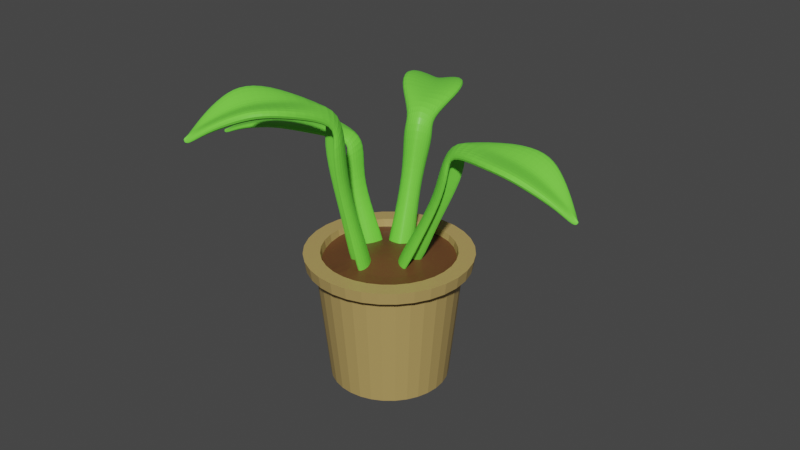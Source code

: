 # Source: plant.blend  (saved by Blender 2.92.15; exported with 4.5.12 LTS)
import bpy
from mathutils import Matrix  # noqa: F401  (used for matrix-valued properties, if any)

bpy.ops.wm.read_factory_settings(use_empty=True)
scene = bpy.context.scene
scene.name = 'Scene'

# ---- collections
col_collection = bpy.data.collections.new('Collection'); scene.collection.children.link(col_collection)

# ---- materials (node trees are filled in below, after node groups)
mat_material = bpy.data.materials.new('Material')
mat_material.alpha_threshold = 0.0
mat_material.use_transparent_shadow = False
mat_material.line_color = (0.0, 0.0, 0.0, 1.0)
mat_material_001 = bpy.data.materials.new('Material.001')
mat_material_001.use_transparent_shadow = False
mat_material_002 = bpy.data.materials.new('Material.002')
mat_material_002.use_transparent_shadow = False

# ---- material node trees
mat_material.use_nodes = True; mat_material.node_tree.nodes.clear()
_N = mat_material.node_tree.nodes; _L = mat_material.node_tree.links
n0 = _N.new('ShaderNodeOutputMaterial'); n0.name = 'Material Output'; n0.location = (300, 300)
n1 = _N.new('ShaderNodeBsdfPrincipled'); n1.name = 'Principled BSDF'; n1.location = (10, 300)
n1.distribution = 'GGX'
n1.subsurface_method = 'BURLEY'
n1.inputs[0].default_value = (0.4672, 0.3281, 0.1126, 1.0)
n1.inputs[2].default_value = 0.4
n1.inputs[3].default_value = 1.45
n1.inputs[27].default_value = (0.0, 0.0, 0.0, 1.0)
n1.inputs[28].default_value = 1.0
_L.new(n1.outputs[0], n0.inputs[0])
n0.is_active_output = True
mat_material_001.use_nodes = True; mat_material_001.node_tree.nodes.clear()
_N = mat_material_001.node_tree.nodes; _L = mat_material_001.node_tree.links
n0 = _N.new('ShaderNodeBsdfPrincipled'); n0.name = 'Principled BSDF'; n0.location = (10, 300)
n0.distribution = 'GGX'
n0.subsurface_method = 'BURLEY'
n0.inputs[0].default_value = (0.1282, 0.05135, 0.01784, 1.0)
n0.inputs[3].default_value = 1.45
n0.inputs[27].default_value = (0.0, 0.0, 0.0, 1.0)
n0.inputs[28].default_value = 1.0
n1 = _N.new('ShaderNodeOutputMaterial'); n1.name = 'Material Output'; n1.location = (300, 300)
_L.new(n0.outputs[0], n1.inputs[0])
n1.is_active_output = True
mat_material_002.use_nodes = True; mat_material_002.node_tree.nodes.clear()
_N = mat_material_002.node_tree.nodes; _L = mat_material_002.node_tree.links
n0 = _N.new('ShaderNodeBsdfPrincipled'); n0.name = 'Principled BSDF'; n0.location = (10, 300)
n0.distribution = 'GGX'
n0.subsurface_method = 'BURLEY'
n0.inputs[0].default_value = (0.1815, 0.8, 0.06185, 1.0)
n0.inputs[3].default_value = 1.45
n0.inputs[27].default_value = (0.0, 0.0, 0.0, 1.0)
n0.inputs[28].default_value = 1.0
n1 = _N.new('ShaderNodeOutputMaterial'); n1.name = 'Material Output'; n1.location = (300, 300)
_L.new(n0.outputs[0], n1.inputs[0])
n1.is_active_output = True

# ---- world
world_world = bpy.data.worlds.new('World'); scene.world = world_world
world_world.use_nodes = True; world_world.node_tree.nodes.clear()
_N = world_world.node_tree.nodes; _L = world_world.node_tree.links
n0 = _N.new('ShaderNodeOutputWorld'); n0.name = 'World Output'; n0.location = (300, 300)
n1 = _N.new('ShaderNodeBackground'); n1.name = 'Background'; n1.location = (10, 300)
n1.inputs[0].default_value = (0.05088, 0.05088, 0.05088, 1.0)
_L.new(n1.outputs[0], n0.inputs[0])
n0.is_active_output = True
world_world.color = (0.05088, 0.05088, 0.05088)
world_world.use_sun_shadow = False
world_world.sun_shadow_jitter_overblur = 0.0

# ---- meshes
me_cylinder = bpy.data.meshes.new('Cylinder')
me_cylinder.from_pydata([(0.0, 1.0, -1.0), (-1.829e-08, 1.203, 1.0), (0.1951, 0.9808, -1.0), (0.2347, 1.18, 1.0), (0.3827, 0.9239, -1.0), (0.4604, 1.111, 1.0), (0.5556, 0.8315, -1.0), (0.6683, 1.0, 1.0), (0.7071, 0.7071, -1.0), (0.8506, 0.8506, 1.0), (0.8315, 0.5556, -1.0), (1.0, 0.6683, 1.0), (0.9239, 0.3827, -1.0), (1.111, 0.4604, 1.0), (0.9808, 0.1951, -1.0), (1.18, 0.2347, 1.0), (1.0, 7.55e-08, -1.0), (1.203, 2.826e-08, 1.0), (0.9808, -0.1951, -1.0), (1.18, -0.2347, 1.0), (0.9239, -0.3827, -1.0), (1.111, -0.4604, 1.0), (0.8315, -0.5556, -1.0), (1.0, -0.6683, 1.0), (0.7071, -0.7071, -1.0), (0.8506, -0.8506, 1.0), (0.5556, -0.8315, -1.0), (0.6683, -1.0, 1.0), (0.3827, -0.9239, -1.0), (0.4604, -1.111, 1.0), (0.1951, -0.9808, -1.0), (0.2347, -1.18, 1.0), (-3.258e-07, -1.0, -1.0), (-4.103e-07, -1.203, 1.0), (-0.1951, -0.9808, -1.0), (-0.2347, -1.18, 1.0), (-0.3827, -0.9239, -1.0), (-0.4604, -1.111, 1.0), (-0.5556, -0.8315, -1.0), (-0.6683, -1.0, 1.0), (-0.7071, -0.7071, -1.0), (-0.8506, -0.8506, 1.0), (-0.8315, -0.5556, -1.0), (-1.0, -0.6683, 1.0), (-0.9239, -0.3827, -1.0), (-1.111, -0.4604, 1.0), (-0.9808, -0.1951, -1.0), (-1.18, -0.2347, 1.0), (-1.0, 9.656e-07, -1.0), (-1.203, 1.099e-06, 1.0), (-0.9808, 0.1951, -1.0), (-1.18, 0.2347, 1.0), (-0.9239, 0.3827, -1.0), (-1.111, 0.4604, 1.0), (-0.8315, 0.5556, -1.0), (-1.0, 0.6683, 1.0), (-0.7071, 0.7071, -1.0), (-0.8506, 0.8506, 1.0), (-0.5556, 0.8315, -1.0), (-0.6683, 1.0, 1.0), (-0.3827, 0.9239, -1.0), (-0.4604, 1.111, 1.0), (-0.1951, 0.9808, -1.0), (-0.2347, 1.18, 1.0), (0.2667, 1.341, 1.047), (-2.68e-08, 1.367, 1.047), (0.5232, 1.263, 1.047), (0.7596, 1.137, 1.047), (0.9667, 0.9667, 1.047), (1.137, 0.7596, 1.047), (1.263, 0.5232, 1.047), (1.341, 0.2667, 1.047), (1.367, -1.267e-08, 1.047), (1.341, -0.2667, 1.047), (1.263, -0.5232, 1.047), (1.137, -0.7596, 1.047), (0.9667, -0.9667, 1.047), (0.7596, -1.137, 1.047), (0.5232, -1.263, 1.047), (0.2667, -1.341, 1.047), (-4.723e-07, -1.367, 1.047), (-0.2667, -1.341, 1.047), (-0.5232, -1.263, 1.047), (-0.7596, -1.137, 1.047), (-0.9667, -0.9667, 1.047), (-1.137, -0.7596, 1.047), (-1.263, -0.5232, 1.047), (-1.341, -0.2667, 1.047), (-1.367, 1.204e-06, 1.047), (-1.341, 0.2667, 1.047), (-1.263, 0.5232, 1.047), (-1.137, 0.7596, 1.047), (-0.9667, 0.9667, 1.047), (-0.7596, 1.137, 1.047), (-0.5232, 1.263, 1.047), (-0.2667, 1.341, 1.047), (0.2729, 1.372, 1.253), (-4.069e-08, 1.399, 1.253), (0.5353, 1.292, 1.253), (0.7771, 1.163, 1.253), (0.989, 0.989, 1.253), (1.163, 0.7771, 1.253), (1.292, 0.5353, 1.253), (1.372, 0.2729, 1.253), (1.399, -1.983e-08, 1.253), (1.372, -0.2729, 1.253), (1.292, -0.5353, 1.253), (1.163, -0.7771, 1.253), (0.989, -0.989, 1.253), (0.7771, -1.163, 1.253), (0.5353, -1.292, 1.253), (0.2729, -1.372, 1.253), (-4.964e-07, -1.399, 1.253), (-0.2729, -1.372, 1.253), (-0.5353, -1.292, 1.253), (-0.7771, -1.163, 1.253), (-0.989, -0.989, 1.253), (-1.163, -0.7771, 1.253), (-1.292, -0.5352, 1.253), (-1.372, -0.2729, 1.253), (-1.399, 1.225e-06, 1.253), (-1.372, 0.2729, 1.253), (-1.292, 0.5353, 1.253), (-1.163, 0.7771, 1.253), (-0.989, 0.989, 1.253), (-0.7771, 1.163, 1.253), (-0.5352, 1.292, 1.253), (-0.2729, 1.372, 1.253), (0.2184, 1.098, 1.253), (-1.556e-08, 1.119, 1.253), (0.4284, 1.034, 1.253), (0.6219, 0.9307, 1.253), (0.7915, 0.7915, 1.253), (0.9307, 0.6219, 1.253), (1.034, 0.4284, 1.253), (1.098, 0.2184, 1.253), (1.119, 4.767e-08, 1.253), (1.098, -0.2184, 1.253), (1.034, -0.4284, 1.253), (0.9307, -0.6219, 1.253), (0.7915, -0.7915, 1.253), (0.6219, -0.9307, 1.253), (0.4284, -1.034, 1.253), (0.2184, -1.098, 1.253), (-3.803e-07, -1.119, 1.253), (-0.2184, -1.098, 1.253), (-0.4284, -1.034, 1.253), (-0.6219, -0.9307, 1.253), (-0.7915, -0.7915, 1.253), (-0.9307, -0.6219, 1.253), (-1.034, -0.4284, 1.253), (-1.098, -0.2184, 1.253), (-1.119, 1.044e-06, 1.253), (-1.098, 0.2184, 1.253), (-1.034, 0.4284, 1.253), (-0.9307, 0.6219, 1.253), (-0.7915, 0.7915, 1.253), (-0.6219, 0.9307, 1.253), (-0.4284, 1.034, 1.253), (-0.2184, 1.098, 1.253), (0.1673, 0.8412, -0.2319), (1.317e-07, 0.8577, -0.2319), (0.3282, 0.7924, -0.2319), (0.4765, 0.7131, -0.2319), (0.6065, 0.6065, -0.2319), (0.7131, 0.4765, -0.2319), (0.7924, 0.3282, -0.2319), (0.8412, 0.1673, -0.2319), (0.8577, 1.15e-07, -0.2319), (0.8412, -0.1673, -0.2319), (0.7924, -0.3282, -0.2319), (0.7131, -0.4765, -0.2319), (0.6065, -0.6065, -0.2319), (0.4765, -0.7131, -0.2319), (0.3282, -0.7924, -0.2319), (0.1673, -0.8412, -0.2319), (-1.477e-07, -0.8577, -0.2319), (-0.1673, -0.8412, -0.2319), (-0.3282, -0.7924, -0.2319), (-0.4765, -0.7131, -0.2319), (-0.6065, -0.6065, -0.2319), (-0.7131, -0.4765, -0.2319), (-0.7924, -0.3282, -0.2319), (-0.8412, -0.1673, -0.2319), (-0.8577, 8.784e-07, -0.2319), (-0.8412, 0.1673, -0.2319), (-0.7924, 0.3282, -0.2319), (-0.7131, 0.4765, -0.2319), (-0.6065, 0.6065, -0.2319), (-0.4765, 0.7131, -0.2319), (-0.3282, 0.7924, -0.2319), (-0.1673, 0.8412, -0.2319)], [], [(0, 1, 3, 2), (2, 3, 5, 4), (4, 5, 7, 6), (6, 7, 9, 8), (8, 9, 11, 10), (10, 11, 13, 12), (12, 13, 15, 14), (14, 15, 17, 16), (16, 17, 19, 18), (18, 19, 21, 20), (20, 21, 23, 22), (22, 23, 25, 24), (24, 25, 27, 26), (26, 27, 29, 28), (28, 29, 31, 30), (30, 31, 33, 32), (32, 33, 35, 34), (34, 35, 37, 36), (36, 37, 39, 38), (38, 39, 41, 40), (40, 41, 43, 42), (42, 43, 45, 44), (44, 45, 47, 46), (46, 47, 49, 48), (48, 49, 51, 50), (50, 51, 53, 52), (52, 53, 55, 54), (54, 55, 57, 56), (56, 57, 59, 58), (58, 59, 61, 60), (15, 13, 70, 71), (60, 61, 63, 62), (62, 63, 1, 0), (0, 2, 4, 6, 8, 10, 12, 14, 16, 18, 20, 22, 24, 26, 28, 30, 32, 34, 36, 38, 40, 42, 44, 46, 48, 50, 52, 54, 56, 58, 60, 62), (83, 82, 114, 115), (33, 31, 79, 80), (51, 49, 88, 89), (7, 5, 66, 67), (25, 23, 75, 76), (43, 41, 84, 85), (61, 59, 93, 94), (17, 15, 71, 72), (35, 33, 80, 81), (53, 51, 89, 90), (9, 7, 67, 68), (27, 25, 76, 77), (45, 43, 85, 86), (63, 61, 94, 95), (19, 17, 72, 73), (37, 35, 81, 82), (55, 53, 90, 91), (11, 9, 68, 69), (29, 27, 77, 78), (47, 45, 86, 87), (3, 1, 65, 64), (1, 63, 95, 65), (21, 19, 73, 74), (39, 37, 82, 83), (57, 55, 91, 92), (13, 11, 69, 70), (31, 29, 78, 79), (49, 47, 87, 88), (5, 3, 64, 66), (23, 21, 74, 75), (41, 39, 83, 84), (59, 57, 92, 93), (118, 117, 149, 150), (70, 69, 101, 102), (84, 83, 115, 116), (71, 70, 102, 103), (85, 84, 116, 117), (72, 71, 103, 104), (86, 85, 117, 118), (73, 72, 104, 105), (87, 86, 118, 119), (74, 73, 105, 106), (88, 87, 119, 120), (75, 74, 106, 107), (89, 88, 120, 121), (76, 75, 107, 108), (90, 89, 121, 122), (77, 76, 108, 109), (91, 90, 122, 123), (78, 77, 109, 110), (64, 65, 97, 96), (92, 91, 123, 124), (79, 78, 110, 111), (66, 64, 96, 98), (93, 92, 124, 125), (80, 79, 111, 112), (67, 66, 98, 99), (94, 93, 125, 126), (81, 80, 112, 113), (68, 67, 99, 100), (95, 94, 126, 127), (82, 81, 113, 114), (69, 68, 100, 101), (65, 95, 127, 97), (153, 152, 184, 185), (105, 104, 136, 137), (119, 118, 150, 151), (106, 105, 137, 138), (120, 119, 151, 152), (107, 106, 138, 139), (121, 120, 152, 153), (108, 107, 139, 140), (122, 121, 153, 154), (109, 108, 140, 141), (123, 122, 154, 155), (110, 109, 141, 142), (96, 97, 129, 128), (124, 123, 155, 156), (111, 110, 142, 143), (98, 96, 128, 130), (125, 124, 156, 157), (112, 111, 143, 144), (99, 98, 130, 131), (126, 125, 157, 158), (113, 112, 144, 145), (100, 99, 131, 132), (127, 126, 158, 159), (114, 113, 145, 146), (101, 100, 132, 133), (97, 127, 159, 129), (115, 114, 146, 147), (102, 101, 133, 134), (116, 115, 147, 148), (103, 102, 134, 135), (117, 116, 148, 149), (104, 103, 135, 136), (160, 161, 191, 190, 189, 188, 187, 186, 185, 184, 183, 182, 181, 180, 179, 178, 177, 176, 175, 174, 173, 172, 171, 170, 169, 168, 167, 166, 165, 164, 163, 162), (140, 139, 171, 172), (154, 153, 185, 186), (141, 140, 172, 173), (155, 154, 186, 187), (142, 141, 173, 174), (128, 129, 161, 160), (156, 155, 187, 188), (143, 142, 174, 175), (130, 128, 160, 162), (157, 156, 188, 189), (144, 143, 175, 176), (131, 130, 162, 163), (158, 157, 189, 190), (145, 144, 176, 177), (132, 131, 163, 164), (159, 158, 190, 191), (146, 145, 177, 178), (133, 132, 164, 165), (129, 159, 191, 161), (147, 146, 178, 179), (134, 133, 165, 166), (148, 147, 179, 180), (135, 134, 166, 167), (149, 148, 180, 181), (136, 135, 167, 168), (150, 149, 181, 182), (137, 136, 168, 169), (151, 150, 182, 183), (138, 137, 169, 170), (152, 151, 183, 184), (139, 138, 170, 171)])
_uv = me_cylinder.uv_layers.new(name='UVMap')
_uv.uv.foreach_set('vector', [1.0, 0.5, 1.0, 1.0, 0.9688, 1.0, 0.9688, 0.5, 0.9688, 0.5, 0.9688, 1.0, 0.9375, 1.0, 0.9375, 0.5, 0.9375, 0.5, 0.9375, 1.0, 0.9062, 1.0, 0.9062, 0.5, 0.9062, 0.5, 0.9062, 1.0, 0.875, 1.0, 0.875, 0.5, 0.875, 0.5, 0.875, 1.0, 0.8438, 1.0, 0.8438, 0.5, 0.8438, 0.5, 0.8438, 1.0, 0.8125, 1.0, 0.8125, 0.5, 0.8125, 0.5, 0.8125, 1.0, 0.7812, 1.0, 0.7812, 0.5, 0.7812, 0.5, 0.7812, 1.0, 0.75, 1.0, 0.75, 0.5, 0.75, 0.5, 0.75, 1.0, 0.7188, 1.0, 0.7188, 0.5, 0.7188, 0.5, 0.7188, 1.0, 0.6875, 1.0, 0.6875, 0.5, 0.6875, 0.5, 0.6875, 1.0, 0.6562, 1.0, 0.6562, 0.5, 0.6562, 0.5, 0.6562, 1.0, 0.625, 1.0, 0.625, 0.5, 0.625, 0.5, 0.625, 1.0, 0.5938, 1.0, 0.5938, 0.5, 0.5938, 0.5, 0.5938, 1.0, 0.5625, 1.0, 0.5625, 0.5, 0.5625, 0.5, 0.5625, 1.0, 0.5312, 1.0, 0.5312, 0.5, 0.5312, 0.5, 0.5312, 1.0, 0.5, 1.0, 0.5, 0.5, 0.5, 0.5, 0.5, 1.0, 0.4688, 1.0, 0.4688, 0.5, 0.4688, 0.5, 0.4688, 1.0, 0.4375, 1.0, 0.4375, 0.5, 0.4375, 0.5, 0.4375, 1.0, 0.4062, 1.0, 0.4062, 0.5, 0.4062, 0.5, 0.4062, 1.0, 0.375, 1.0, 0.375, 0.5, 0.375, 0.5, 0.375, 1.0, 0.3438, 1.0, 0.3438, 0.5, 0.3438, 0.5, 0.3438, 1.0, 0.3125, 1.0, 0.3125, 0.5, 0.3125, 0.5, 0.3125, 1.0, 0.2812, 1.0, 0.2812, 0.5, 0.2812, 0.5, 0.2812, 1.0, 0.25, 1.0, 0.25, 0.5, 0.25, 0.5, 0.25, 1.0, 0.2188, 1.0, 0.2188, 0.5, 0.2188, 0.5, 0.2188, 1.0, 0.1875, 1.0, 0.1875, 0.5, 0.1875, 0.5, 0.1875, 1.0, 0.1562, 1.0, 0.1562, 0.5, 0.1562, 0.5, 0.1562, 1.0, 0.125, 1.0, 0.125, 0.5, 0.125, 0.5, 0.125, 1.0, 0.09375, 1.0, 0.09375, 0.5, 0.09375, 0.5, 0.09375, 1.0, 0.0625, 1.0, 0.0625, 0.5, 0.7812, 1.0, 0.8125, 1.0, 0.8125, 1.0, 0.7812, 1.0, 0.0625, 0.5, 0.0625, 1.0, 0.03125, 1.0, 0.03125, 0.5, 0.03125, 0.5, 0.03125, 1.0, 0.0, 1.0, 0.0, 0.5, 0.75, 0.49, 0.7968, 0.4854, 0.8418, 0.4717, 0.8833, 0.4496, 0.9197, 0.4197, 0.9496, 0.3833, 0.9717, 0.3418, 0.9854, 0.2968, 0.99, 0.25, 0.9854, 0.2032, 0.9717, 0.1582, 0.9496, 0.1167, 0.9197, 0.08029, 0.8833, 0.05045, 0.8418, 0.02827, 0.7968, 0.01461, 0.75, 0.01, 0.7032, 0.01461, 0.6582, 0.02827, 0.6167, 0.05045, 0.5803, 0.08029, 0.5504, 0.1167, 0.5283, 0.1582, 0.5146, 0.2032, 0.51, 0.25, 0.5146, 0.2968, 0.5283, 0.3418, 0.5504, 0.3833, 0.5803, 0.4197, 0.6167, 0.4496, 0.6582, 0.4717, 0.7032, 0.4854, 0.4062, 1.0, 0.4375, 1.0, 0.4375, 1.0, 0.4062, 1.0, 0.5, 1.0, 0.5312, 1.0, 0.5312, 1.0, 0.5, 1.0, 0.2188, 1.0, 0.25, 1.0, 0.25, 1.0, 0.2188, 1.0, 0.9062, 1.0, 0.9375, 1.0, 0.9375, 1.0, 0.9062, 1.0, 0.625, 1.0, 0.6562, 1.0, 0.6562, 1.0, 0.625, 1.0, 0.3438, 1.0, 0.375, 1.0, 0.375, 1.0, 0.3438, 1.0, 0.0625, 1.0, 0.09375, 1.0, 0.09375, 1.0, 0.0625, 1.0, 0.75, 1.0, 0.7812, 1.0, 0.7812, 1.0, 0.75, 1.0, 0.4688, 1.0, 0.5, 1.0, 0.5, 1.0, 0.4688, 1.0, 0.1875, 1.0, 0.2188, 1.0, 0.2188, 1.0, 0.1875, 1.0, 0.875, 1.0, 0.9062, 1.0, 0.9062, 1.0, 0.875, 1.0, 0.5938, 1.0, 0.625, 1.0, 0.625, 1.0, 0.5938, 1.0, 0.3125, 1.0, 0.3438, 1.0, 0.3438, 1.0, 0.3125, 1.0, 0.03125, 1.0, 0.0625, 1.0, 0.0625, 1.0, 0.03125, 1.0, 0.7188, 1.0, 0.75, 1.0, 0.75, 1.0, 0.7188, 1.0, 0.4375, 1.0, 0.4688, 1.0, 0.4688, 1.0, 0.4375, 1.0, 0.1562, 1.0, 0.1875, 1.0, 0.1875, 1.0, 0.1562, 1.0, 0.8438, 1.0, 0.875, 1.0, 0.875, 1.0, 0.8438, 1.0, 0.5625, 1.0, 0.5938, 1.0, 0.5938, 1.0, 0.5625, 1.0, 0.2812, 1.0, 0.3125, 1.0, 0.3125, 1.0, 0.2812, 1.0, 0.9688, 1.0, 1.0, 1.0, 1.0, 1.0, 0.9688, 1.0, 0.0, 1.0, 0.03125, 1.0, 0.03125, 1.0, 0.0, 1.0, 0.6875, 1.0, 0.7188, 1.0, 0.7188, 1.0, 0.6875, 1.0, 0.4062, 1.0, 0.4375, 1.0, 0.4375, 1.0, 0.4062, 1.0, 0.125, 1.0, 0.1562, 1.0, 0.1562, 1.0, 0.125, 1.0, 0.8125, 1.0, 0.8438, 1.0, 0.8438, 1.0, 0.8125, 1.0, 0.5312, 1.0, 0.5625, 1.0, 0.5625, 1.0, 0.5312, 1.0, 0.25, 1.0, 0.2812, 1.0, 0.2812, 1.0, 0.25, 1.0, 0.9375, 1.0, 0.9688, 1.0, 0.9688, 1.0, 0.9375, 1.0, 0.6562, 1.0, 0.6875, 1.0, 0.6875, 1.0, 0.6562, 1.0, 0.375, 1.0, 0.4062, 1.0, 0.4062, 1.0, 0.375, 1.0, 0.09375, 1.0, 0.125, 1.0, 0.125, 1.0, 0.09375, 1.0, 0.3125, 1.0, 0.3438, 1.0, 0.3438, 1.0, 0.3125, 1.0, 0.8125, 1.0, 0.8438, 1.0, 0.8438, 1.0, 0.8125, 1.0, 0.375, 1.0, 0.4062, 1.0, 0.4062, 1.0, 0.375, 1.0, 0.7812, 1.0, 0.8125, 1.0, 0.8125, 1.0, 0.7812, 1.0, 0.3438, 1.0, 0.375, 1.0, 0.375, 1.0, 0.3438, 1.0, 0.75, 1.0, 0.7812, 1.0, 0.7812, 1.0, 0.75, 1.0, 0.3125, 1.0, 0.3438, 1.0, 0.3438, 1.0, 0.3125, 1.0, 0.7188, 1.0, 0.75, 1.0, 0.75, 1.0, 0.7188, 1.0, 0.2812, 1.0, 0.3125, 1.0, 0.3125, 1.0, 0.2812, 1.0, 0.6875, 1.0, 0.7188, 1.0, 0.7188, 1.0, 0.6875, 1.0, 0.25, 1.0, 0.2812, 1.0, 0.2812, 1.0, 0.25, 1.0, 0.6562, 1.0, 0.6875, 1.0, 0.6875, 1.0, 0.6562, 1.0, 0.2188, 1.0, 0.25, 1.0, 0.25, 1.0, 0.2188, 1.0, 0.625, 1.0, 0.6562, 1.0, 0.6562, 1.0, 0.625, 1.0, 0.1875, 1.0, 0.2188, 1.0, 0.2188, 1.0, 0.1875, 1.0, 0.5938, 1.0, 0.625, 1.0, 0.625, 1.0, 0.5938, 1.0, 0.1562, 1.0, 0.1875, 1.0, 0.1875, 1.0, 0.1562, 1.0, 0.5625, 1.0, 0.5938, 1.0, 0.5938, 1.0, 0.5625, 1.0, 0.9688, 1.0, 1.0, 1.0, 1.0, 1.0, 0.9688, 1.0, 0.125, 1.0, 0.1562, 1.0, 0.1562, 1.0, 0.125, 1.0, 0.5312, 1.0, 0.5625, 1.0, 0.5625, 1.0, 0.5312, 1.0, 0.9375, 1.0, 0.9688, 1.0, 0.9688, 1.0, 0.9375, 1.0, 0.09375, 1.0, 0.125, 1.0, 0.125, 1.0, 0.09375, 1.0, 0.5, 1.0, 0.5312, 1.0, 0.5312, 1.0, 0.5, 1.0, 0.9062, 1.0, 0.9375, 1.0, 0.9375, 1.0, 0.9062, 1.0, 0.0625, 1.0, 0.09375, 1.0, 0.09375, 1.0, 0.0625, 1.0, 0.4688, 1.0, 0.5, 1.0, 0.5, 1.0, 0.4688, 1.0, 0.875, 1.0, 0.9062, 1.0, 0.9062, 1.0, 0.875, 1.0, 0.03125, 1.0, 0.0625, 1.0, 0.0625, 1.0, 0.03125, 1.0, 0.4375, 1.0, 0.4688, 1.0, 0.4688, 1.0, 0.4375, 1.0, 0.8438, 1.0, 0.875, 1.0, 0.875, 1.0, 0.8438, 1.0, 0.0, 1.0, 0.03125, 1.0, 0.03125, 1.0, 0.0, 1.0, 0.2188, 1.0, 0.25, 1.0, 0.25, 1.0, 0.2188, 1.0, 0.7188, 1.0, 0.75, 1.0, 0.75, 1.0, 0.7188, 1.0, 0.2812, 1.0, 0.3125, 1.0, 0.3125, 1.0, 0.2812, 1.0, 0.6875, 1.0, 0.7188, 1.0, 0.7188, 1.0, 0.6875, 1.0, 0.25, 1.0, 0.2812, 1.0, 0.2812, 1.0, 0.25, 1.0, 0.6562, 1.0, 0.6875, 1.0, 0.6875, 1.0, 0.6562, 1.0, 0.2188, 1.0, 0.25, 1.0, 0.25, 1.0, 0.2188, 1.0, 0.625, 1.0, 0.6562, 1.0, 0.6562, 1.0, 0.625, 1.0, 0.1875, 1.0, 0.2188, 1.0, 0.2188, 1.0, 0.1875, 1.0, 0.5938, 1.0, 0.625, 1.0, 0.625, 1.0, 0.5938, 1.0, 0.1562, 1.0, 0.1875, 1.0, 0.1875, 1.0, 0.1562, 1.0, 0.5625, 1.0, 0.5938, 1.0, 0.5938, 1.0, 0.5625, 1.0, 0.9688, 1.0, 1.0, 1.0, 1.0, 1.0, 0.9688, 1.0, 0.125, 1.0, 0.1562, 1.0, 0.1562, 1.0, 0.125, 1.0, 0.5312, 1.0, 0.5625, 1.0, 0.5625, 1.0, 0.5312, 1.0, 0.9375, 1.0, 0.9688, 1.0, 0.9688, 1.0, 0.9375, 1.0, 0.09375, 1.0, 0.125, 1.0, 0.125, 1.0, 0.09375, 1.0, 0.5, 1.0, 0.5312, 1.0, 0.5312, 1.0, 0.5, 1.0, 0.9062, 1.0, 0.9375, 1.0, 0.9375, 1.0, 0.9062, 1.0, 0.0625, 1.0, 0.09375, 1.0, 0.09375, 1.0, 0.0625, 1.0, 0.4688, 1.0, 0.5, 1.0, 0.5, 1.0, 0.4688, 1.0, 0.875, 1.0, 0.9062, 1.0, 0.9062, 1.0, 0.875, 1.0, 0.03125, 1.0, 0.0625, 1.0, 0.0625, 1.0, 0.03125, 1.0, 0.4375, 1.0, 0.4688, 1.0, 0.4688, 1.0, 0.4375, 1.0, 0.8438, 1.0, 0.875, 1.0, 0.875, 1.0, 0.8438, 1.0, 0.0, 1.0, 0.03125, 1.0, 0.03125, 1.0, 0.0, 1.0, 0.4062, 1.0, 0.4375, 1.0, 0.4375, 1.0, 0.4062, 1.0, 0.8125, 1.0, 0.8438, 1.0, 0.8438, 1.0, 0.8125, 1.0, 0.375, 1.0, 0.4062, 1.0, 0.4062, 1.0, 0.375, 1.0, 0.7812, 1.0, 0.8125, 1.0, 0.8125, 1.0, 0.7812, 1.0, 0.3438, 1.0, 0.375, 1.0, 0.375, 1.0, 0.3438, 1.0, 0.75, 1.0, 0.7812, 1.0, 0.7812, 1.0, 0.75, 1.0, 0.2968, 0.4854, 0.25, 0.49, 0.2032, 0.4854, 0.1582, 0.4717, 0.1167, 0.4496, 0.08029, 0.4197, 0.05045, 0.3833, 0.02827, 0.3418, 0.01461, 0.2968, 0.01, 0.25, 0.01461, 0.2032, 0.02827, 0.1582, 0.05045, 0.1167, 0.08029, 0.08029, 0.1167, 0.05045, 0.1582, 0.02827, 0.2032, 0.01461, 0.25, 0.01, 0.2968, 0.01461, 0.3418, 0.02827, 0.3833, 0.05045, 0.4197, 0.08029, 0.4496, 0.1167, 0.4717, 0.1582, 0.4854, 0.2032, 0.49, 0.25, 0.4854, 0.2968, 0.4717, 0.3418, 0.4496, 0.3833, 0.4197, 0.4197, 0.3833, 0.4496, 0.3418, 0.4717, 0.625, 1.0, 0.6562, 1.0, 0.6562, 1.0, 0.625, 1.0, 0.1875, 1.0, 0.2188, 1.0, 0.2188, 1.0, 0.1875, 1.0, 0.5938, 1.0, 0.625, 1.0, 0.625, 1.0, 0.5938, 1.0, 0.1562, 1.0, 0.1875, 1.0, 0.1875, 1.0, 0.1562, 1.0, 0.5625, 1.0, 0.5938, 1.0, 0.5938, 1.0, 0.5625, 1.0, 0.9688, 1.0, 1.0, 1.0, 1.0, 1.0, 0.9688, 1.0, 0.125, 1.0, 0.1562, 1.0, 0.1562, 1.0, 0.125, 1.0, 0.5312, 1.0, 0.5625, 1.0, 0.5625, 1.0, 0.5312, 1.0, 0.9375, 1.0, 0.9688, 1.0, 0.9688, 1.0, 0.9375, 1.0, 0.09375, 1.0, 0.125, 1.0, 0.125, 1.0, 0.09375, 1.0, 0.5, 1.0, 0.5312, 1.0, 0.5312, 1.0, 0.5, 1.0, 0.9062, 1.0, 0.9375, 1.0, 0.9375, 1.0, 0.9062, 1.0, 0.0625, 1.0, 0.09375, 1.0, 0.09375, 1.0, 0.0625, 1.0, 0.4688, 1.0, 0.5, 1.0, 0.5, 1.0, 0.4688, 1.0, 0.875, 1.0, 0.9062, 1.0, 0.9062, 1.0, 0.875, 1.0, 0.03125, 1.0, 0.0625, 1.0, 0.0625, 1.0, 0.03125, 1.0, 0.4375, 1.0, 0.4688, 1.0, 0.4688, 1.0, 0.4375, 1.0, 0.8438, 1.0, 0.875, 1.0, 0.875, 1.0, 0.8438, 1.0, 0.0, 1.0, 0.03125, 1.0, 0.03125, 1.0, 0.0, 1.0, 0.4062, 1.0, 0.4375, 1.0, 0.4375, 1.0, 0.4062, 1.0, 0.8125, 1.0, 0.8438, 1.0, 0.8438, 1.0, 0.8125, 1.0, 0.375, 1.0, 0.4062, 1.0, 0.4062, 1.0, 0.375, 1.0, 0.7812, 1.0, 0.8125, 1.0, 0.8125, 1.0, 0.7812, 1.0, 0.3438, 1.0, 0.375, 1.0, 0.375, 1.0, 0.3438, 1.0, 0.75, 1.0, 0.7812, 1.0, 0.7812, 1.0, 0.75, 1.0, 0.3125, 1.0, 0.3438, 1.0, 0.3438, 1.0, 0.3125, 1.0, 0.7188, 1.0, 0.75, 1.0, 0.75, 1.0, 0.7188, 1.0, 0.2812, 1.0, 0.3125, 1.0, 0.3125, 1.0, 0.2812, 1.0, 0.6875, 1.0, 0.7188, 1.0, 0.7188, 1.0, 0.6875, 1.0, 0.25, 1.0, 0.2812, 1.0, 0.2812, 1.0, 0.25, 1.0, 0.6562, 1.0, 0.6875, 1.0, 0.6875, 1.0, 0.6562, 1.0])
me_cylinder.materials.append(mat_material)
me_cylinder.use_remesh_fix_poles = True
me_cylinder.use_remesh_preserve_attributes = False
me_cylinder.use_mirror_vertex_groups = False
me_cylinder.update()
me_circle = bpy.data.meshes.new('Circle')
me_circle.from_pydata([(-0.01045, 1.003, 0.02257), (-0.2002, 0.9823, 0.01534), (-0.3837, 0.9241, 0.009815), (-0.5556, 0.8315, 0.008457), (-0.7071, 0.7071, 0.008457), (-0.8313, 0.5572, 0.01167), (-0.9232, 0.3914, 0.02538), (-0.9798, 0.208, 0.03353), (-0.9993, 0.008778, 0.02545), (-0.9807, -0.1934, 0.01172), (-0.9239, -0.3827, 0.008457), (-0.8315, -0.5556, 0.008457), (-0.7079, -0.7063, 0.00926), (-0.5597, -0.8277, 0.01301), (-0.3916, -0.9302, 0.0265), (-0.208, -0.9943, 0.03687), (-0.01364, -1.0, 0.03062), (0.1837, -0.9692, 0.02043), (0.3753, -0.9163, 0.01627), (0.5525, -0.8283, 0.01173), (0.7068, -0.7068, 0.008797), (0.8315, -0.5556, 0.008457), (0.9239, -0.3827, 0.008457), (0.9808, -0.1951, 0.008457), (1.0, 9.656e-07, 0.008457), (0.9808, 0.1951, 0.008457), (0.9235, 0.3829, 0.008995), (0.8276, 0.5571, 0.01367), (0.6979, 0.7104, 0.02092), (0.5415, 0.8362, 0.02749), (0.3664, 0.9293, 0.03044), (0.1803, 0.9856, 0.02846), (-0.1781, 0.847, 0.02236), (-0.01684, 0.8658, 0.0312), (-0.3335, 0.796, 0.01424), (-0.4785, 0.7154, 0.00922), (-0.6083, 0.6083, 0.008484), (-0.7151, 0.4815, 0.01562), (-0.7941, 0.3407, 0.03134), (-0.8428, 0.1837, 0.0403), (-0.8598, 0.0112, 0.03169), (-0.8439, -0.1648, 0.01625), (-0.7953, -0.3299, 0.009281), (-0.7162, -0.4783, 0.009628), (-0.6119, -0.6057, 0.01251), (-0.4864, -0.7112, 0.01952), (-0.3434, -0.8049, 0.03691), (-0.1864, -0.8629, 0.04917), (-0.01935, -0.8642, 0.04198), (0.1512, -0.8295, 0.02735), (0.3172, -0.7826, 0.02106), (0.4713, -0.7085, 0.01549), (0.6061, -0.606, 0.01084), (0.7152, -0.4779, 0.008539), (0.7948, -0.3292, 0.008457), (0.8438, -0.1678, 0.008457), (0.8603, 8.761e-07, 0.008457), (0.8436, 0.1679, 0.008661), (0.7918, 0.3305, 0.01258), (0.7065, 0.4811, 0.02033), (0.5928, 0.6137, 0.0295), (0.4567, 0.7225, 0.03713), (0.3056, 0.8027, 0.04043), (0.1459, 0.851, 0.03808), (-0.1557, 0.6299, 0.04751), (-0.03578, 0.6451, 0.05577), (-0.2708, 0.5902, 0.03929), (-0.3777, 0.5281, 0.03281), (-0.473, 0.4461, 0.02951), (-0.5531, 0.3507, 0.03594), (-0.613, 0.2431, 0.04601), (-0.65, 0.1232, 0.05045), (-0.663, -0.006157, 0.04571), (-0.6511, -0.1375, 0.03667), (-0.615, -0.2611, 0.03238), (-0.5576, -0.3705, 0.0348), (-0.481, -0.4643, 0.03881), (-0.3879, -0.5408, 0.04458), (-0.2811, -0.6048, 0.05528), (-0.1635, -0.6436, 0.06273), (-0.03827, -0.6486, 0.06041), (0.09031, -0.6267, 0.05147), (0.2162, -0.5912, 0.04518), (0.3335, -0.536, 0.03901), (0.437, -0.4601, 0.03293), (0.5219, -0.3657, 0.028), (0.5843, -0.2558, 0.02501), (0.6217, -0.1345, 0.02418), (0.6339, -0.007804, 0.02438), (0.6187, 0.1197, 0.02813), (0.5766, 0.2429, 0.03523), (0.5101, 0.3569, 0.04439), (0.4227, 0.457, 0.05377), (0.3193, 0.539, 0.06121), (0.2051, 0.5992, 0.06446), (0.08558, 0.6349, 0.06214), (-0.1475, 0.4656, 0.07528), (-0.05553, 0.4774, 0.08165), (-0.2356, 0.435, 0.06867), (-0.3171, 0.387, 0.06301), (-0.3894, 0.3237, 0.05923), (-0.4499, 0.2488, 0.0602), (-0.4959, 0.1643, 0.0643), (-0.5244, 0.07139, 0.06589), (-0.5343, -0.027, 0.06386), (-0.5253, -0.1257, 0.06081), (-0.4986, -0.2179, 0.06155), (-0.4554, -0.3009, 0.06434), (-0.3972, -0.3723, 0.06799), (-0.326, -0.4296, 0.07201), (-0.2439, -0.472, 0.07627), (-0.1536, -0.4983, 0.07994), (-0.05781, -0.505, 0.08017), (0.04015, -0.4941, 0.0778), (0.1362, -0.468, 0.07435), (0.2262, -0.4254, 0.06966), (0.306, -0.3674, 0.06457), (0.372, -0.2957, 0.05984), (0.4212, -0.2126, 0.05607), (0.4514, -0.1209, 0.05385), (0.4599, -0.02365, 0.05532), (0.4469, 0.0746, 0.05991), (0.4138, 0.1694, 0.06649), (0.3624, 0.257, 0.07401), (0.2955, 0.3338, 0.0811), (0.2165, 0.3964, 0.08626), (0.1294, 0.4424, 0.08818), (0.03767, 0.4697, 0.08639), (-0.1378, 0.3037, 0.09985), (-0.07236, 0.3117, 0.1037), (-0.2004, 0.2824, 0.09564), (-0.258, 0.2487, 0.0918), (-0.3089, 0.2041, 0.08888), (-0.3512, 0.1504, 0.08729), (-0.3835, 0.08952, 0.08717), (-0.4035, 0.02363, 0.08745), (-0.4106, -0.04466, 0.08781), (-0.4049, -0.1122, 0.08891), (-0.3866, -0.1763, 0.09068), (-0.3565, -0.2346, 0.09303), (-0.3155, -0.2849, 0.09575), (-0.2651, -0.3255, 0.09855), (-0.207, -0.3551, 0.1011), (-0.1431, -0.3729, 0.1029), (-0.07559, -0.3784, 0.1036), (-0.00689, -0.3716, 0.1031), (0.06032, -0.3527, 0.1014), (0.1233, -0.3223, 0.09879), (0.1792, -0.2812, 0.09563), (0.2258, -0.2308, 0.09237), (0.2609, -0.1726, 0.08939), (0.2824, -0.1085, 0.08788), (0.2889, -0.04084, 0.0886), (0.2802, 0.0278, 0.09139), (0.2571, 0.09457, 0.09566), (0.2214, 0.1562, 0.1002), (0.1749, 0.2102, 0.1042), (0.1199, 0.2543, 0.1068), (0.05871, 0.2866, 0.1076), (-0.006128, 0.306, 0.1065), (-0.1295, 0.2105, 0.1106), (-0.07957, 0.2164, 0.1131), (-0.1772, 0.1946, 0.1079), (-0.2211, 0.1693, 0.1053), (-0.2597, 0.1357, 0.1032), (-0.2916, 0.09504, 0.1018), (-0.3158, 0.04898, 0.1014), (-0.3312, -0.0006256, 0.1017), (-0.3369, -0.05182, 0.1024), (-0.3329, -0.1026, 0.1035), (-0.3192, -0.1509, 0.105), (-0.2965, -0.195, 0.1069), (-0.2654, -0.2331, 0.1089), (-0.2272, -0.2641, 0.1109), (-0.183, -0.2867, 0.1127), (-0.1345, -0.3004, 0.114), (-0.0834, -0.3047, 0.1146), (-0.03155, -0.2995, 0.1144), (0.01905, -0.2851, 0.1135), (0.06637, -0.2619, 0.1119), (0.1084, -0.2306, 0.1099), (0.1435, -0.1923, 0.1077), (0.1699, -0.1483, 0.1056), (0.1861, -0.09998, 0.1047), (0.1913, -0.04911, 0.105), (0.1853, 0.002306, 0.1064), (0.1687, 0.05222, 0.1087), (0.1422, 0.09858, 0.1113), (0.1075, 0.1393, 0.1137), (0.06617, 0.1726, 0.1152), (0.02002, 0.1971, 0.1156), (-0.02916, 0.2119, 0.1149), (-0.1197, 0.1303, 0.117), (-0.08366, 0.1344, 0.1184), (-0.1542, 0.1191, 0.1154), (-0.1859, 0.1011, 0.1138), (-0.2137, 0.07706, 0.1124), (-0.2367, 0.04809, 0.1116), (-0.2541, 0.01533, 0.1113), (-0.2653, -0.01993, 0.1117), (-0.2697, -0.05636, 0.1124), (-0.2669, -0.09255, 0.1134), (-0.2572, -0.1271, 0.1146), (-0.2409, -0.1587, 0.1159), (-0.2186, -0.1862, 0.1173), (-0.191, -0.2085, 0.1186), (-0.1593, -0.2249, 0.1197), (-0.1244, -0.2349, 0.1206), (-0.08773, -0.238, 0.121), (-0.05063, -0.2343, 0.121), (-0.01451, -0.2239, 0.1205), (0.01919, -0.2072, 0.1196), (0.04913, -0.1846, 0.1184), (0.07407, -0.1571, 0.1171), (0.09277, -0.1254, 0.1159), (0.1043, -0.09081, 0.1153), (0.1082, -0.05453, 0.1154), (0.1043, -0.01796, 0.1159), (0.09293, 0.01743, 0.1169), (0.07463, 0.05023, 0.118), (0.05029, 0.07908, 0.119), (0.02099, 0.1028, 0.1197), (-0.012, 0.1203, 0.1199), (-0.04732, 0.131, 0.1194), (-0.1082, 0.05734, 0.1198), (-0.08538, 0.0598, 0.1205), (-0.13, 0.0504, 0.1191), (-0.1501, 0.03928, 0.1184), (-0.1678, 0.02443, 0.1179), (-0.1825, 0.006449, 0.1176), (-0.1935, -0.01394, 0.1175), (-0.2006, -0.03592, 0.1178), (-0.2034, -0.05865, 0.1183), (-0.2017, -0.08128, 0.119), (-0.1957, -0.1029, 0.1197), (-0.1854, -0.1228, 0.1205), (-0.1713, -0.1401, 0.1213), (-0.154, -0.1542, 0.122), (-0.1339, -0.1646, 0.1227), (-0.112, -0.1709, 0.1231), (-0.08896, -0.173, 0.1234), (-0.06571, -0.1707, 0.1234), (-0.04313, -0.1641, 0.1231), (-0.02209, -0.1535, 0.1227), (-0.003445, -0.1393, 0.1221), (0.012, -0.1219, 0.1215), (0.02356, -0.1019, 0.121), (0.03075, -0.0802, 0.1207), (0.03328, -0.0575, 0.1206), (0.03107, -0.0347, 0.1206), (0.02425, -0.01269, 0.1209), (0.01314, 0.007655, 0.1211), (-0.001781, 0.02552, 0.1213), (-0.01987, 0.04018, 0.1214), (-0.04038, 0.05105, 0.1213), (-0.0625, 0.05768, 0.121), (-0.1, 0.01414, 0.1201), (-0.08552, 0.01567, 0.1205), (-0.1139, 0.009802, 0.1198), (-0.1268, 0.00283, 0.1195), (-0.1381, -0.006494, 0.1193), (-0.1474, -0.0178, 0.1192), (-0.1545, -0.03064, 0.1192), (-0.1589, -0.04451, 0.1193), (-0.1607, -0.05887, 0.1196), (-0.1596, -0.07317, 0.12), (-0.1558, -0.08687, 0.1205), (-0.1493, -0.09945, 0.121), (-0.1403, -0.1104, 0.1215), (-0.1293, -0.1194, 0.1219), (-0.1166, -0.126, 0.1222), (-0.1027, -0.1301, 0.1225), (-0.08807, -0.1314, 0.1226), (-0.07336, -0.13, 0.1226), (-0.05909, -0.1258, 0.1225), (-0.04583, -0.119, 0.1223), (-0.03413, -0.1099, 0.122), (-0.02447, -0.09887, 0.1217), (-0.01722, -0.08621, 0.1215), (-0.0127, -0.07245, 0.1213), (-0.01106, -0.0581, 0.1212), (-0.01238, -0.04372, 0.1212), (-0.01658, -0.02986, 0.1212), (-0.02348, -0.01706, 0.1212), (-0.03279, -0.005846, 0.1211), (-0.04412, 0.003356, 0.1211), (-0.05704, 0.01017, 0.1209), (-0.07101, 0.01433, 0.1207)], [], [(1, 0, 31, 30, 29, 28, 27, 26, 25, 24, 23, 22, 21, 20, 19, 18, 17, 16, 15, 14, 13, 12, 11, 10, 9, 8, 7, 6, 5, 4, 3, 2), (58, 59, 91, 90), (31, 0, 33, 63), (18, 19, 51, 50), (5, 6, 38, 37), (19, 20, 52, 51), (6, 7, 39, 38), (20, 21, 53, 52), (7, 8, 40, 39), (21, 22, 54, 53), (8, 9, 41, 40), (22, 23, 55, 54), (9, 10, 42, 41), (23, 24, 56, 55), (10, 11, 43, 42), (24, 25, 57, 56), (11, 12, 44, 43), (25, 26, 58, 57), (12, 13, 45, 44), (26, 27, 59, 58), (13, 14, 46, 45), (0, 1, 32, 33), (27, 28, 60, 59), (14, 15, 47, 46), (1, 2, 34, 32), (28, 29, 61, 60), (15, 16, 48, 47), (2, 3, 35, 34), (29, 30, 62, 61), (16, 17, 49, 48), (3, 4, 36, 35), (30, 31, 63, 62), (17, 18, 50, 49), (4, 5, 37, 36), (66, 67, 99, 98), (45, 46, 78, 77), (33, 32, 64, 65), (59, 60, 92, 91), (46, 47, 79, 78), (32, 34, 66, 64), (60, 61, 93, 92), (47, 48, 80, 79), (34, 35, 67, 66), (61, 62, 94, 93), (48, 49, 81, 80), (35, 36, 68, 67), (62, 63, 95, 94), (49, 50, 82, 81), (36, 37, 69, 68), (63, 33, 65, 95), (50, 51, 83, 82), (37, 38, 70, 69), (51, 52, 84, 83), (38, 39, 71, 70), (52, 53, 85, 84), (39, 40, 72, 71), (53, 54, 86, 85), (40, 41, 73, 72), (54, 55, 87, 86), (41, 42, 74, 73), (55, 56, 88, 87), (42, 43, 75, 74), (56, 57, 89, 88), (43, 44, 76, 75), (57, 58, 90, 89), (44, 45, 77, 76), (101, 102, 134, 133), (93, 94, 126, 125), (80, 81, 113, 112), (67, 68, 100, 99), (94, 95, 127, 126), (81, 82, 114, 113), (68, 69, 101, 100), (95, 65, 97, 127), (82, 83, 115, 114), (69, 70, 102, 101), (83, 84, 116, 115), (70, 71, 103, 102), (84, 85, 117, 116), (71, 72, 104, 103), (85, 86, 118, 117), (72, 73, 105, 104), (86, 87, 119, 118), (73, 74, 106, 105), (87, 88, 120, 119), (74, 75, 107, 106), (88, 89, 121, 120), (75, 76, 108, 107), (89, 90, 122, 121), (76, 77, 109, 108), (90, 91, 123, 122), (77, 78, 110, 109), (65, 64, 96, 97), (91, 92, 124, 123), (78, 79, 111, 110), (64, 66, 98, 96), (92, 93, 125, 124), (79, 80, 112, 111), (136, 137, 169, 168), (115, 116, 148, 147), (102, 103, 135, 134), (116, 117, 149, 148), (103, 104, 136, 135), (117, 118, 150, 149), (104, 105, 137, 136), (118, 119, 151, 150), (105, 106, 138, 137), (119, 120, 152, 151), (106, 107, 139, 138), (120, 121, 153, 152), (107, 108, 140, 139), (121, 122, 154, 153), (108, 109, 141, 140), (122, 123, 155, 154), (109, 110, 142, 141), (97, 96, 128, 129), (123, 124, 156, 155), (110, 111, 143, 142), (96, 98, 130, 128), (124, 125, 157, 156), (111, 112, 144, 143), (98, 99, 131, 130), (125, 126, 158, 157), (112, 113, 145, 144), (99, 100, 132, 131), (126, 127, 159, 158), (113, 114, 146, 145), (100, 101, 133, 132), (127, 97, 129, 159), (114, 115, 147, 146), (171, 172, 204, 203), (150, 151, 183, 182), (137, 138, 170, 169), (151, 152, 184, 183), (138, 139, 171, 170), (152, 153, 185, 184), (139, 140, 172, 171), (153, 154, 186, 185), (140, 141, 173, 172), (154, 155, 187, 186), (141, 142, 174, 173), (129, 128, 160, 161), (155, 156, 188, 187), (142, 143, 175, 174), (128, 130, 162, 160), (156, 157, 189, 188), (143, 144, 176, 175), (130, 131, 163, 162), (157, 158, 190, 189), (144, 145, 177, 176), (131, 132, 164, 163), (158, 159, 191, 190), (145, 146, 178, 177), (132, 133, 165, 164), (159, 129, 161, 191), (146, 147, 179, 178), (133, 134, 166, 165), (147, 148, 180, 179), (134, 135, 167, 166), (148, 149, 181, 180), (135, 136, 168, 167), (149, 150, 182, 181), (206, 207, 239, 238), (185, 186, 218, 217), (172, 173, 205, 204), (186, 187, 219, 218), (173, 174, 206, 205), (161, 160, 192, 193), (187, 188, 220, 219), (174, 175, 207, 206), (160, 162, 194, 192), (188, 189, 221, 220), (175, 176, 208, 207), (162, 163, 195, 194), (189, 190, 222, 221), (176, 177, 209, 208), (163, 164, 196, 195), (190, 191, 223, 222), (177, 178, 210, 209), (164, 165, 197, 196), (191, 161, 193, 223), (178, 179, 211, 210), (165, 166, 198, 197), (179, 180, 212, 211), (166, 167, 199, 198), (180, 181, 213, 212), (167, 168, 200, 199), (181, 182, 214, 213), (168, 169, 201, 200), (182, 183, 215, 214), (169, 170, 202, 201), (183, 184, 216, 215), (170, 171, 203, 202), (184, 185, 217, 216), (241, 242, 274, 273), (192, 194, 226, 224), (220, 221, 253, 252), (207, 208, 240, 239), (194, 195, 227, 226), (221, 222, 254, 253), (208, 209, 241, 240), (195, 196, 228, 227), (222, 223, 255, 254), (209, 210, 242, 241), (196, 197, 229, 228), (223, 193, 225, 255), (210, 211, 243, 242), (197, 198, 230, 229), (211, 212, 244, 243), (198, 199, 231, 230), (212, 213, 245, 244), (199, 200, 232, 231), (213, 214, 246, 245), (200, 201, 233, 232), (214, 215, 247, 246), (201, 202, 234, 233), (215, 216, 248, 247), (202, 203, 235, 234), (216, 217, 249, 248), (203, 204, 236, 235), (217, 218, 250, 249), (204, 205, 237, 236), (218, 219, 251, 250), (205, 206, 238, 237), (193, 192, 224, 225), (219, 220, 252, 251), (256, 258, 259, 260, 261, 262, 263, 264, 265, 266, 267, 268, 269, 270, 271, 272, 273, 274, 275, 276, 277, 278, 279, 280, 281, 282, 283, 284, 285, 286, 287, 257), (228, 229, 261, 260), (255, 225, 257, 287), (242, 243, 275, 274), (229, 230, 262, 261), (243, 244, 276, 275), (230, 231, 263, 262), (244, 245, 277, 276), (231, 232, 264, 263), (245, 246, 278, 277), (232, 233, 265, 264), (246, 247, 279, 278), (233, 234, 266, 265), (247, 248, 280, 279), (234, 235, 267, 266), (248, 249, 281, 280), (235, 236, 268, 267), (249, 250, 282, 281), (236, 237, 269, 268), (250, 251, 283, 282), (237, 238, 270, 269), (225, 224, 256, 257), (251, 252, 284, 283), (238, 239, 271, 270), (224, 226, 258, 256), (252, 253, 285, 284), (239, 240, 272, 271), (226, 227, 259, 258), (253, 254, 286, 285), (240, 241, 273, 272), (227, 228, 260, 259), (254, 255, 287, 286)])
_uv = me_circle.uv_layers.new(name='UVMap')
_uv.uv.foreach_set('vector', [0.0, 0.0, 0.0, 0.0, 0.0, 0.0, 0.0, 0.0, 0.0, 0.0, 0.0, 0.0, 0.0, 0.0, 0.0, 0.0, 0.0, 0.0, 0.0, 0.0, 0.0, 0.0, 0.0, 0.0, 0.0, 0.0, 0.0, 0.0, 0.0, 0.0, 0.0, 0.0, 0.0, 0.0, 0.0, 0.0, 0.0, 0.0, 0.0, 0.0, 0.0, 0.0, 0.0, 0.0, 0.0, 0.0, 0.0, 0.0, 0.0, 0.0, 0.0, 0.0, 0.0, 0.0, 0.0, 0.0, 0.0, 0.0, 0.0, 0.0, 0.0, 0.0, 0.0, 0.0, 0.0, 0.0, 0.0, 0.0, 0.0, 0.0, 0.0, 0.0, 0.0, 0.0, 0.0, 0.0, 0.0, 0.0, 0.0, 0.0, 0.0, 0.0, 0.0, 0.0, 0.0, 0.0, 0.0, 0.0, 0.0, 0.0, 0.0, 0.0, 0.0, 0.0, 0.0, 0.0, 0.0, 0.0, 0.0, 0.0, 0.0, 0.0, 0.0, 0.0, 0.0, 0.0, 0.0, 0.0, 0.0, 0.0, 0.0, 0.0, 0.0, 0.0, 0.0, 0.0, 0.0, 0.0, 0.0, 0.0, 0.0, 0.0, 0.0, 0.0, 0.0, 0.0, 0.0, 0.0, 0.0, 0.0, 0.0, 0.0, 0.0, 0.0, 0.0, 0.0, 0.0, 0.0, 0.0, 0.0, 0.0, 0.0, 0.0, 0.0, 0.0, 0.0, 0.0, 0.0, 0.0, 0.0, 0.0, 0.0, 0.0, 0.0, 0.0, 0.0, 0.0, 0.0, 0.0, 0.0, 0.0, 0.0, 0.0, 0.0, 0.0, 0.0, 0.0, 0.0, 0.0, 0.0, 0.0, 0.0, 0.0, 0.0, 0.0, 0.0, 0.0, 0.0, 0.0, 0.0, 0.0, 0.0, 0.0, 0.0, 0.0, 0.0, 0.0, 0.0, 0.0, 0.0, 0.0, 0.0, 0.0, 0.0, 0.0, 0.0, 0.0, 0.0, 0.0, 0.0, 0.0, 0.0, 0.0, 0.0, 0.0, 0.0, 0.0, 0.0, 0.0, 0.0, 0.0, 0.0, 0.0, 0.0, 0.0, 0.0, 0.0, 0.0, 0.0, 0.0, 0.0, 0.0, 0.0, 0.0, 0.0, 0.0, 0.0, 0.0, 0.0, 0.0, 0.0, 0.0, 0.0, 0.0, 0.0, 0.0, 0.0, 0.0, 0.0, 0.0, 0.0, 0.0, 0.0, 0.0, 0.0, 0.0, 0.0, 0.0, 0.0, 0.0, 0.0, 0.0, 0.0, 0.0, 0.0, 0.0, 0.0, 0.0, 0.0, 0.0, 0.0, 0.0, 0.0, 0.0, 0.0, 0.0, 0.0, 0.0, 0.0, 0.0, 0.0, 0.0, 0.0, 0.0, 0.0, 0.0, 0.0, 0.0, 0.0, 0.0, 0.0, 0.0, 0.0, 0.0, 0.0, 0.0, 0.0, 0.0, 0.0, 0.0, 0.0, 0.0, 0.0, 0.0, 0.0, 0.0, 0.0, 0.0, 0.0, 0.0, 0.0, 0.0, 0.0, 0.0, 0.0, 0.0, 0.0, 0.0, 0.0, 0.0, 0.0, 0.0, 0.0, 0.0, 0.0, 0.0, 0.0, 0.0, 0.0, 0.0, 0.0, 0.0, 0.0, 0.0, 0.0, 0.0, 0.0, 0.0, 0.0, 0.0, 0.0, 0.0, 0.0, 0.0, 0.0, 0.0, 0.0, 0.0, 0.0, 0.0, 0.0, 0.0, 0.0, 0.0, 0.0, 0.0, 0.0, 0.0, 0.0, 0.0, 0.0, 0.0, 0.0, 0.0, 0.0, 0.0, 0.0, 0.0, 0.0, 0.0, 0.0, 0.0, 0.0, 0.0, 0.0, 0.0, 0.0, 0.0, 0.0, 0.0, 0.0, 0.0, 0.0, 0.0, 0.0, 0.0, 0.0, 0.0, 0.0, 0.0, 0.0, 0.0, 0.0, 0.0, 0.0, 0.0, 0.0, 0.0, 0.0, 0.0, 0.0, 0.0, 0.0, 0.0, 0.0, 0.0, 0.0, 0.0, 0.0, 0.0, 0.0, 0.0, 0.0, 0.0, 0.0, 0.0, 0.0, 0.0, 0.0, 0.0, 0.0, 0.0, 0.0, 0.0, 0.0, 0.0, 0.0, 0.0, 0.0, 0.0, 0.0, 0.0, 0.0, 0.0, 0.0, 0.0, 0.0, 0.0, 0.0, 0.0, 0.0, 0.0, 0.0, 0.0, 0.0, 0.0, 0.0, 0.0, 0.0, 0.0, 0.0, 0.0, 0.0, 0.0, 0.0, 0.0, 0.0, 0.0, 0.0, 0.0, 0.0, 0.0, 0.0, 0.0, 0.0, 0.0, 0.0, 0.0, 0.0, 0.0, 0.0, 0.0, 0.0, 0.0, 0.0, 0.0, 0.0, 0.0, 0.0, 0.0, 0.0, 0.0, 0.0, 0.0, 0.0, 0.0, 0.0, 0.0, 0.0, 0.0, 0.0, 0.0, 0.0, 0.0, 0.0, 0.0, 0.0, 0.0, 0.0, 0.0, 0.0, 0.0, 0.0, 0.0, 0.0, 0.0, 0.0, 0.0, 0.0, 0.0, 0.0, 0.0, 0.0, 0.0, 0.0, 0.0, 0.0, 0.0, 0.0, 0.0, 0.0, 0.0, 0.0, 0.0, 0.0, 0.0, 0.0, 0.0, 0.0, 0.0, 0.0, 0.0, 0.0, 0.0, 0.0, 0.0, 0.0, 0.0, 0.0, 0.0, 0.0, 0.0, 0.0, 0.0, 0.0, 0.0, 0.0, 0.0, 0.0, 0.0, 0.0, 0.0, 0.0, 0.0, 0.0, 0.0, 0.0, 0.0, 0.0, 0.0, 0.0, 0.0, 0.0, 0.0, 0.0, 0.0, 0.0, 0.0, 0.0, 0.0, 0.0, 0.0, 0.0, 0.0, 0.0, 0.0, 0.0, 0.0, 0.0, 0.0, 0.0, 0.0, 0.0, 0.0, 0.0, 0.0, 0.0, 0.0, 0.0, 0.0, 0.0, 0.0, 0.0, 0.0, 0.0, 0.0, 0.0, 0.0, 0.0, 0.0, 0.0, 0.0, 0.0, 0.0, 0.0, 0.0, 0.0, 0.0, 0.0, 0.0, 0.0, 0.0, 0.0, 0.0, 0.0, 0.0, 0.0, 0.0, 0.0, 0.0, 0.0, 0.0, 0.0, 0.0, 0.0, 0.0, 0.0, 0.0, 0.0, 0.0, 0.0, 0.0, 0.0, 0.0, 0.0, 0.0, 0.0, 0.0, 0.0, 0.0, 0.0, 0.0, 0.0, 0.0, 0.0, 0.0, 0.0, 0.0, 0.0, 0.0, 0.0, 0.0, 0.0, 0.0, 0.0, 0.0, 0.0, 0.0, 0.0, 0.0, 0.0, 0.0, 0.0, 0.0, 0.0, 0.0, 0.0, 0.0, 0.0, 0.0, 0.0, 0.0, 0.0, 0.0, 0.0, 0.0, 0.0, 0.0, 0.0, 0.0, 0.0, 0.0, 0.0, 0.0, 0.0, 0.0, 0.0, 0.0, 0.0, 0.0, 0.0, 0.0, 0.0, 0.0, 0.0, 0.0, 0.0, 0.0, 0.0, 0.0, 0.0, 0.0, 0.0, 0.0, 0.0, 0.0, 0.0, 0.0, 0.0, 0.0, 0.0, 0.0, 0.0, 0.0, 0.0, 0.0, 0.0, 0.0, 0.0, 0.0, 0.0, 0.0, 0.0, 0.0, 0.0, 0.0, 0.0, 0.0, 0.0, 0.0, 0.0, 0.0, 0.0, 0.0, 0.0, 0.0, 0.0, 0.0, 0.0, 0.0, 0.0, 0.0, 0.0, 0.0, 0.0, 0.0, 0.0, 0.0, 0.0, 0.0, 0.0, 0.0, 0.0, 0.0, 0.0, 0.0, 0.0, 0.0, 0.0, 0.0, 0.0, 0.0, 0.0, 0.0, 0.0, 0.0, 0.0, 0.0, 0.0, 0.0, 0.0, 0.0, 0.0, 0.0, 0.0, 0.0, 0.0, 0.0, 0.0, 0.0, 0.0, 0.0, 0.0, 0.0, 0.0, 0.0, 0.0, 0.0, 0.0, 0.0, 0.0, 0.0, 0.0, 0.0, 0.0, 0.0, 0.0, 0.0, 0.0, 0.0, 0.0, 0.0, 0.0, 0.0, 0.0, 0.0, 0.0, 0.0, 0.0, 0.0, 0.0, 0.0, 0.0, 0.0, 0.0, 0.0, 0.0, 0.0, 0.0, 0.0, 0.0, 0.0, 0.0, 0.0, 0.0, 0.0, 0.0, 0.0, 0.0, 0.0, 0.0, 0.0, 0.0, 0.0, 0.0, 0.0, 0.0, 0.0, 0.0, 0.0, 0.0, 0.0, 0.0, 0.0, 0.0, 0.0, 0.0, 0.0, 0.0, 0.0, 0.0, 0.0, 0.0, 0.0, 0.0, 0.0, 0.0, 0.0, 0.0, 0.0, 0.0, 0.0, 0.0, 0.0, 0.0, 0.0, 0.0, 0.0, 0.0, 0.0, 0.0, 0.0, 0.0, 0.0, 0.0, 0.0, 0.0, 0.0, 0.0, 0.0, 0.0, 0.0, 0.0, 0.0, 0.0, 0.0, 0.0, 0.0, 0.0, 0.0, 0.0, 0.0, 0.0, 0.0, 0.0, 0.0, 0.0, 0.0, 0.0, 0.0, 0.0, 0.0, 0.0, 0.0, 0.0, 0.0, 0.0, 0.0, 0.0, 0.0, 0.0, 0.0, 0.0, 0.0, 0.0, 0.0, 0.0, 0.0, 0.0, 0.0, 0.0, 0.0, 0.0, 0.0, 0.0, 0.0, 0.0, 0.0, 0.0, 0.0, 0.0, 0.0, 0.0, 0.0, 0.0, 0.0, 0.0, 0.0, 0.0, 0.0, 0.0, 0.0, 0.0, 0.0, 0.0, 0.0, 0.0, 0.0, 0.0, 0.0, 0.0, 0.0, 0.0, 0.0, 0.0, 0.0, 0.0, 0.0, 0.0, 0.0, 0.0, 0.0, 0.0, 0.0, 0.0, 0.0, 0.0, 0.0, 0.0, 0.0, 0.0, 0.0, 0.0, 0.0, 0.0, 0.0, 0.0, 0.0, 0.0, 0.0, 0.0, 0.0, 0.0, 0.0, 0.0, 0.0, 0.0, 0.0, 0.0, 0.0, 0.0, 0.0, 0.0, 0.0, 0.0, 0.0, 0.0, 0.0, 0.0, 0.0, 0.0, 0.0, 0.0, 0.0, 0.0, 0.0, 0.0, 0.0, 0.0, 0.0, 0.0, 0.0, 0.0, 0.0, 0.0, 0.0, 0.0, 0.0, 0.0, 0.0, 0.0, 0.0, 0.0, 0.0, 0.0, 0.0, 0.0, 0.0, 0.0, 0.0, 0.0, 0.0, 0.0, 0.0, 0.0, 0.0, 0.0, 0.0, 0.0, 0.0, 0.0, 0.0, 0.0, 0.0, 0.0, 0.0, 0.0, 0.0, 0.0, 0.0, 0.0, 0.0, 0.0, 0.0, 0.0, 0.0, 0.0, 0.0, 0.0, 0.0, 0.0, 0.0, 0.0, 0.0, 0.0, 0.0, 0.0, 0.0, 0.0, 0.0, 0.0, 0.0, 0.0, 0.0, 0.0, 0.0, 0.0, 0.0, 0.0, 0.0, 0.0, 0.0, 0.0, 0.0, 0.0, 0.0, 0.0, 0.0, 0.0, 0.0, 0.0, 0.0, 0.0, 0.0, 0.0, 0.0, 0.0, 0.0, 0.0, 0.0, 0.0, 0.0, 0.0, 0.0, 0.0, 0.0, 0.0, 0.0, 0.0, 0.0, 0.0, 0.0, 0.0, 0.0, 0.0, 0.0, 0.0, 0.0, 0.0, 0.0, 0.0, 0.0, 0.0, 0.0, 0.0, 0.0, 0.0, 0.0, 0.0, 0.0, 0.0, 0.0, 0.0, 0.0, 0.0, 0.0, 0.0, 0.0, 0.0, 0.0, 0.0, 0.0, 0.0, 0.0, 0.0, 0.0, 0.0, 0.0, 0.0, 0.0, 0.0, 0.0, 0.0, 0.0, 0.0, 0.0, 0.0, 0.0, 0.0, 0.0, 0.0, 0.0, 0.0, 0.0, 0.0, 0.0, 0.0, 0.0, 0.0, 0.0, 0.0, 0.0, 0.0, 0.0, 0.0, 0.0, 0.0, 0.0, 0.0, 0.0, 0.0, 0.0, 0.0, 0.0, 0.0, 0.0, 0.0, 0.0, 0.0, 0.0, 0.0, 0.0, 0.0, 0.0, 0.0, 0.0, 0.0, 0.0, 0.0, 0.0, 0.0, 0.0, 0.0, 0.0, 0.0, 0.0, 0.0, 0.0, 0.0, 0.0, 0.0, 0.0, 0.0, 0.0, 0.0, 0.0, 0.0, 0.0, 0.0, 0.0, 0.0, 0.0, 0.0, 0.0, 0.0, 0.0, 0.0, 0.0, 0.0, 0.0, 0.0, 0.0, 0.0, 0.0, 0.0, 0.0, 0.0, 0.0, 0.0, 0.0, 0.0, 0.0, 0.0, 0.0, 0.0, 0.0, 0.0, 0.0, 0.0, 0.0, 0.0, 0.0, 0.0, 0.0, 0.0, 0.0, 0.0, 0.0, 0.0, 0.0, 0.0, 0.0, 0.0, 0.0, 0.0, 0.0, 0.0, 0.0, 0.0, 0.0, 0.0, 0.0, 0.0, 0.0, 0.0, 0.0, 0.0, 0.0, 0.0, 0.0, 0.0, 0.0, 0.0, 0.0, 0.0, 0.0, 0.0, 0.0, 0.0, 0.0, 0.0, 0.0, 0.0, 0.0, 0.0, 0.0, 0.0, 0.0, 0.0, 0.0, 0.0, 0.0, 0.0, 0.0, 0.0, 0.0, 0.0, 0.0, 0.0, 0.0, 0.0, 0.0, 0.0, 0.0, 0.0, 0.0, 0.0, 0.0, 0.0, 0.0, 0.0, 0.0, 0.0, 0.0, 0.0, 0.0, 0.0, 0.0, 0.0, 0.0, 0.0, 0.0, 0.0, 0.0, 0.0, 0.0, 0.0, 0.0, 0.0, 0.0, 0.0, 0.0, 0.0, 0.0, 0.0, 0.0, 0.0, 0.0, 0.0, 0.0, 0.0, 0.0, 0.0, 0.0, 0.0, 0.0, 0.0, 0.0, 0.0, 0.0, 0.0, 0.0, 0.0, 0.0, 0.0, 0.0, 0.0, 0.0, 0.0, 0.0, 0.0, 0.0, 0.0, 0.0, 0.0, 0.0, 0.0, 0.0, 0.0, 0.0, 0.0, 0.0, 0.0, 0.0, 0.0, 0.0, 0.0, 0.0, 0.0, 0.0, 0.0, 0.0, 0.0, 0.0, 0.0, 0.0, 0.0, 0.0, 0.0, 0.0, 0.0, 0.0, 0.0, 0.0, 0.0, 0.0, 0.0, 0.0, 0.0, 0.0, 0.0, 0.0, 0.0, 0.0, 0.0, 0.0, 0.0, 0.0, 0.0, 0.0, 0.0, 0.0, 0.0, 0.0, 0.0, 0.0, 0.0, 0.0, 0.0, 0.0, 0.0, 0.0, 0.0, 0.0, 0.0, 0.0, 0.0, 0.0, 0.0, 0.0, 0.0, 0.0, 0.0, 0.0, 0.0, 0.0, 0.0, 0.0, 0.0, 0.0, 0.0, 0.0, 0.0, 0.0, 0.0, 0.0, 0.0, 0.0, 0.0, 0.0, 0.0, 0.0, 0.0, 0.0, 0.0, 0.0, 0.0, 0.0, 0.0, 0.0, 0.0, 0.0, 0.0, 0.0, 0.0, 0.0, 0.0, 0.0, 0.0, 0.0, 0.0, 0.0, 0.0, 0.0, 0.0, 0.0, 0.0, 0.0, 0.0, 0.0, 0.0, 0.0, 0.0, 0.0, 0.0, 0.0, 0.0, 0.0, 0.0, 0.0, 0.0, 0.0, 0.0, 0.0, 0.0, 0.0, 0.0, 0.0, 0.0, 0.0, 0.0, 0.0, 0.0, 0.0, 0.0, 0.0, 0.0, 0.0, 0.0, 0.0, 0.0, 0.0, 0.0, 0.0, 0.0, 0.0, 0.0, 0.0, 0.0, 0.0, 0.0, 0.0, 0.0, 0.0, 0.0, 0.0, 0.0, 0.0, 0.0, 0.0, 0.0, 0.0, 0.0, 0.0, 0.0, 0.0, 0.0, 0.0, 0.0, 0.0, 0.0, 0.0, 0.0, 0.0, 0.0, 0.0, 0.0, 0.0, 0.0, 0.0, 0.0, 0.0, 0.0, 0.0, 0.0, 0.0, 0.0, 0.0, 0.0, 0.0, 0.0, 0.0, 0.0, 0.0, 0.0, 0.0, 0.0, 0.0, 0.0, 0.0, 0.0, 0.0, 0.0, 0.0, 0.0, 0.0, 0.0, 0.0, 0.0, 0.0, 0.0, 0.0, 0.0, 0.0, 0.0, 0.0, 0.0, 0.0, 0.0, 0.0, 0.0, 0.0, 0.0, 0.0, 0.0, 0.0, 0.0, 0.0, 0.0, 0.0, 0.0, 0.0, 0.0, 0.0, 0.0, 0.0, 0.0, 0.0, 0.0, 0.0, 0.0, 0.0, 0.0, 0.0, 0.0, 0.0, 0.0, 0.0, 0.0, 0.0, 0.0, 0.0, 0.0, 0.0, 0.0, 0.0, 0.0, 0.0, 0.0, 0.0, 0.0, 0.0, 0.0, 0.0, 0.0, 0.0, 0.0, 0.0, 0.0, 0.0, 0.0, 0.0, 0.0, 0.0, 0.0, 0.0, 0.0, 0.0, 0.0, 0.0, 0.0, 0.0, 0.0, 0.0, 0.0, 0.0, 0.0, 0.0, 0.0, 0.0, 0.0, 0.0, 0.0, 0.0, 0.0, 0.0, 0.0, 0.0, 0.0, 0.0, 0.0, 0.0, 0.0, 0.0, 0.0, 0.0, 0.0, 0.0, 0.0, 0.0, 0.0, 0.0, 0.0, 0.0, 0.0, 0.0, 0.0, 0.0, 0.0, 0.0, 0.0, 0.0, 0.0, 0.0, 0.0, 0.0, 0.0, 0.0, 0.0, 0.0, 0.0, 0.0, 0.0, 0.0, 0.0, 0.0, 0.0, 0.0, 0.0, 0.0, 0.0, 0.0, 0.0, 0.0, 0.0, 0.0, 0.0, 0.0, 0.0, 0.0, 0.0, 0.0, 0.0, 0.0, 0.0, 0.0, 0.0, 0.0, 0.0, 0.0, 0.0, 0.0, 0.0, 0.0, 0.0, 0.0, 0.0, 0.0, 0.0, 0.0, 0.0, 0.0, 0.0, 0.0, 0.0, 0.0, 0.0, 0.0, 0.0, 0.0, 0.0, 0.0, 0.0, 0.0, 0.0, 0.0, 0.0, 0.0, 0.0, 0.0, 0.0, 0.0, 0.0, 0.0, 0.0, 0.0, 0.0, 0.0, 0.0, 0.0, 0.0, 0.0, 0.0, 0.0, 0.0, 0.0, 0.0, 0.0, 0.0, 0.0, 0.0, 0.0, 0.0, 0.0, 0.0, 0.0, 0.0, 0.0, 0.0, 0.0, 0.0, 0.0, 0.0, 0.0, 0.0, 0.0, 0.0, 0.0, 0.0, 0.0, 0.0, 0.0, 0.0, 0.0, 0.0, 0.0, 0.0, 0.0, 0.0, 0.0, 0.0, 0.0, 0.0, 0.0, 0.0, 0.0, 0.0, 0.0, 0.0, 0.0, 0.0, 0.0, 0.0, 0.0, 0.0, 0.0, 0.0, 0.0, 0.0, 0.0, 0.0, 0.0, 0.0, 0.0, 0.0, 0.0, 0.0, 0.0, 0.0, 0.0, 0.0, 0.0, 0.0, 0.0, 0.0, 0.0, 0.0, 0.0, 0.0, 0.0, 0.0, 0.0, 0.0, 0.0, 0.0, 0.0, 0.0, 0.0, 0.0, 0.0, 0.0, 0.0, 0.0, 0.0, 0.0, 0.0, 0.0, 0.0, 0.0, 0.0, 0.0, 0.0, 0.0, 0.0, 0.0, 0.0, 0.0, 0.0, 0.0, 0.0, 0.0, 0.0, 0.0, 0.0, 0.0, 0.0, 0.0, 0.0, 0.0, 0.0, 0.0, 0.0, 0.0, 0.0, 0.0, 0.0, 0.0, 0.0, 0.0, 0.0, 0.0, 0.0, 0.0, 0.0, 0.0, 0.0, 0.0, 0.0, 0.0, 0.0, 0.0, 0.0, 0.0, 0.0, 0.0, 0.0, 0.0, 0.0, 0.0, 0.0, 0.0, 0.0, 0.0, 0.0, 0.0, 0.0, 0.0, 0.0, 0.0, 0.0, 0.0, 0.0, 0.0, 0.0, 0.0, 0.0, 0.0, 0.0, 0.0, 0.0, 0.0, 0.0, 0.0, 0.0, 0.0, 0.0, 0.0, 0.0, 0.0, 0.0, 0.0, 0.0, 0.0, 0.0, 0.0, 0.0, 0.0, 0.0, 0.0, 0.0, 0.0, 0.0, 0.0, 0.0, 0.0, 0.0, 0.0, 0.0, 0.0, 0.0, 0.0, 0.0, 0.0, 0.0, 0.0, 0.0, 0.0, 0.0, 0.0, 0.0, 0.0, 0.0, 0.0, 0.0, 0.0, 0.0, 0.0, 0.0, 0.0, 0.0, 0.0, 0.0, 0.0, 0.0, 0.0, 0.0, 0.0, 0.0, 0.0, 0.0, 0.0, 0.0, 0.0, 0.0, 0.0, 0.0, 0.0, 0.0, 0.0, 0.0, 0.0, 0.0, 0.0, 0.0, 0.0, 0.0, 0.0, 0.0, 0.0, 0.0, 0.0, 0.0, 0.0, 0.0, 0.0, 0.0, 0.0, 0.0, 0.0, 0.0, 0.0, 0.0, 0.0, 0.0, 0.0, 0.0, 0.0, 0.0, 0.0, 0.0, 0.0, 0.0, 0.0, 0.0, 0.0, 0.0, 0.0, 0.0, 0.0, 0.0, 0.0, 0.0, 0.0, 0.0, 0.0, 0.0, 0.0, 0.0, 0.0, 0.0, 0.0, 0.0, 0.0, 0.0, 0.0, 0.0, 0.0, 0.0, 0.0, 0.0, 0.0, 0.0, 0.0, 0.0, 0.0, 0.0, 0.0, 0.0, 0.0, 0.0, 0.0, 0.0, 0.0, 0.0, 0.0, 0.0, 0.0, 0.0, 0.0, 0.0, 0.0, 0.0, 0.0, 0.0, 0.0, 0.0, 0.0, 0.0, 0.0, 0.0, 0.0, 0.0, 0.0, 0.0, 0.0, 0.0, 0.0, 0.0, 0.0, 0.0, 0.0, 0.0, 0.0, 0.0, 0.0, 0.0, 0.0, 0.0, 0.0, 0.0, 0.0, 0.0, 0.0, 0.0, 0.0, 0.0, 0.0, 0.0, 0.0, 0.0, 0.0, 0.0, 0.0, 0.0, 0.0, 0.0, 0.0, 0.0, 0.0, 0.0, 0.0, 0.0, 0.0, 0.0, 0.0, 0.0, 0.0, 0.0, 0.0, 0.0, 0.0, 0.0, 0.0, 0.0, 0.0, 0.0, 0.0, 0.0, 0.0, 0.0, 0.0, 0.0, 0.0, 0.0, 0.0, 0.0, 0.0, 0.0, 0.0, 0.0, 0.0, 0.0, 0.0, 0.0, 0.0, 0.0])
me_circle.materials.append(mat_material_001)
me_circle.use_remesh_fix_poles = True
me_circle.use_remesh_preserve_attributes = False
me_circle.use_mirror_vertex_groups = False
me_circle.update()
me_cube_001 = bpy.data.meshes.new('Cube.001')
me_cube_001.from_pydata([(-1.0, -0.5293, -4.821), (-1.0, -0.5293, -2.821), (-1.0, 0.5293, -4.821), (-1.0, 0.5293, -2.821), (1.082, -1.495, -0.9582), (0.9184, -1.495, 0.9582), (1.082, 1.495, -0.9582), (0.9184, 1.495, 0.9582), (2.351, 1.6, 2.473), (2.351, 1.6, 0.4733), (2.351, -1.6, 0.4733), (2.351, -1.6, 2.473), (3.387, 1.267, 2.104), (3.387, 1.267, 0.1036), (3.387, -1.267, 0.1036), (3.387, -1.267, 2.104), (4.625, 0.6004, 0.267), (4.625, 0.6004, -1.002), (4.625, -0.6004, -1.002), (4.625, -0.6004, 0.267), (5.539, 0.1023, -2.083), (5.539, 0.1023, -2.737), (5.539, -0.1023, -2.737), (5.539, -0.1023, -2.083), (-1.0, 0.06648, -2.855), (-1.0, -0.06648, -2.855), (-1.0, -0.06648, -1.803), (-1.0, 0.06648, -1.803), (1.082, -0.1877, -0.8219), (1.082, 0.1877, -0.8219), (0.9184, 0.1877, 0.1868), (0.9184, -0.1877, 0.1868), (2.351, -0.201, -0.0684), (2.351, 0.201, -0.0684), (2.351, 0.201, 0.9843), (2.351, -0.201, 0.9843), (3.387, -0.1591, -0.263), (3.387, 0.1591, -0.263), (3.387, 0.1591, 0.7897), (3.387, -0.1591, 0.7897), (4.625, -0.07541, -0.8451), (4.625, 0.07541, -0.8451), (4.625, 0.07541, -0.177), (4.625, -0.07541, -0.177), (5.539, -0.01285, -1.758), (5.539, 0.01285, -1.758), (5.539, 0.01285, -1.414), (5.539, -0.01285, -1.414), (-1.097, -0.09901, -6.104), (-0.3418, -0.7882, -7.353), (-1.11, -0.7882, -6.083), (-1.501, 0.09901, -5.436), (-1.11, 0.7882, -6.083), (-0.3418, 0.7882, -7.353), (-1.097, 0.09901, -6.104), (-1.501, -0.09901, -5.436), (-0.9413, -0.06648, -12.77), (-0.3847, -0.5293, -13.01), (-0.9508, -0.5293, -12.77), (-1.239, 0.06648, -12.64), (-0.9508, 0.5293, -12.77), (-0.3847, 0.5293, -13.01), (-0.9413, 0.06648, -12.77), (-1.239, -0.06648, -12.64), (-1.232, -0.06648, -21.13), (-0.6754, -0.5293, -21.36), (-1.242, -0.5293, -21.12), (-1.53, 0.06648, -21.0), (-1.242, 0.5293, -21.12), (-0.6754, 0.5293, -21.36), (-1.232, 0.06648, -21.13), (-1.53, -0.06648, -21.0), (-1.647, -0.1041, -32.02), (-0.7751, -0.829, -32.4), (-1.662, -0.829, -32.02), (-2.114, 0.1041, -31.82), (-1.662, 0.829, -32.02), (-0.7751, 0.829, -32.4), (-1.647, 0.1041, -32.02), (-2.114, -0.1041, -31.82)], [], [(2, 24, 54, 53), (2, 3, 7, 6), (6, 7, 8, 9), (4, 5, 1, 0), (25, 28, 4, 0), (31, 26, 1, 5), (11, 10, 14, 15), (5, 4, 10, 11), (29, 6, 9, 33), (31, 5, 11, 35), (39, 15, 19, 43), (33, 9, 13, 37), (35, 11, 15, 39), (9, 8, 12, 13), (17, 16, 20, 21), (13, 12, 16, 17), (15, 14, 18, 19), (37, 13, 17, 41), (44, 47, 23, 22), (19, 18, 22, 23), (41, 17, 21, 45), (43, 19, 23, 47), (16, 42, 46, 20), (42, 43, 47, 46), (18, 40, 44, 22), (40, 41, 45, 44), (21, 20, 46, 45), (45, 46, 47, 44), (14, 36, 40, 18), (36, 37, 41, 40), (8, 34, 38, 12), (34, 35, 39, 38), (10, 32, 36, 14), (32, 33, 37, 36), (12, 38, 42, 16), (38, 39, 43, 42), (7, 30, 34, 8), (30, 31, 35, 34), (4, 28, 32, 10), (28, 29, 33, 32), (7, 3, 27, 30), (30, 27, 26, 31), (2, 6, 29, 24), (24, 29, 28, 25), (27, 3, 52, 51), (1, 26, 55, 50), (55, 51, 59, 63), (48, 49, 57, 56), (51, 52, 60, 59), (25, 0, 49, 48), (26, 27, 51, 55), (3, 2, 53, 52), (24, 25, 48, 54), (0, 1, 50, 49), (59, 60, 68, 67), (61, 62, 70, 69), (58, 63, 71, 66), (54, 48, 56, 62), (52, 53, 61, 60), (49, 50, 58, 57), (50, 55, 63, 58), (53, 54, 62, 61), (66, 71, 79, 74), (65, 66, 74, 73), (68, 69, 77, 76), (56, 57, 65, 64), (63, 59, 67, 71), (62, 56, 64, 70), (60, 61, 69, 68), (57, 58, 66, 65), (78, 75, 76, 77), (73, 74, 79, 72), (72, 79, 75, 78), (69, 70, 78, 77), (67, 68, 76, 75), (64, 65, 73, 72), (71, 67, 75, 79), (70, 64, 72, 78)])
_uv = me_cube_001.uv_layers.new(name='UVMap')
_uv.uv.foreach_set('vector', [0.125, 0.5, 0.125, 0.5833, 0.125, 0.5833, 0.125, 0.5, 0.375, 0.25, 0.625, 0.25, 0.625, 0.5, 0.375, 0.5, 0.375, 0.5, 0.625, 0.5, 0.625, 0.5, 0.375, 0.5, 0.375, 0.75, 0.625, 0.75, 0.625, 1.0, 0.375, 1.0, 0.125, 0.6667, 0.375, 0.6667, 0.375, 0.75, 0.125, 0.75, 0.625, 0.6667, 0.875, 0.6667, 0.875, 0.75, 0.625, 0.75, 0.625, 0.75, 0.375, 0.75, 0.375, 0.75, 0.625, 0.75, 0.625, 0.75, 0.375, 0.75, 0.375, 0.75, 0.625, 0.75, 0.375, 0.5833, 0.375, 0.5, 0.375, 0.5, 0.375, 0.5833, 0.625, 0.6667, 0.625, 0.75, 0.625, 0.75, 0.625, 0.6667, 0.625, 0.6667, 0.625, 0.75, 0.625, 0.75, 0.625, 0.6667, 0.375, 0.5833, 0.375, 0.5, 0.375, 0.5, 0.375, 0.5833, 0.625, 0.6667, 0.625, 0.75, 0.625, 0.75, 0.625, 0.6667, 0.375, 0.5, 0.625, 0.5, 0.625, 0.5, 0.375, 0.5, 0.375, 0.5, 0.625, 0.5, 0.625, 0.5, 0.375, 0.5, 0.375, 0.5, 0.625, 0.5, 0.625, 0.5, 0.375, 0.5, 0.625, 0.75, 0.375, 0.75, 0.375, 0.75, 0.625, 0.75, 0.375, 0.5833, 0.375, 0.5, 0.375, 0.5, 0.375, 0.5833, 0.375, 0.6667, 0.625, 0.6667, 0.625, 0.75, 0.375, 0.75, 0.625, 0.75, 0.375, 0.75, 0.375, 0.75, 0.625, 0.75, 0.375, 0.5833, 0.375, 0.5, 0.375, 0.5, 0.375, 0.5833, 0.625, 0.6667, 0.625, 0.75, 0.625, 0.75, 0.625, 0.6667, 0.625, 0.5, 0.625, 0.5833, 0.625, 0.5833, 0.625, 0.5, 0.625, 0.5833, 0.625, 0.6667, 0.625, 0.6667, 0.625, 0.5833, 0.375, 0.75, 0.375, 0.6667, 0.375, 0.6667, 0.375, 0.75, 0.375, 0.6667, 0.375, 0.5833, 0.375, 0.5833, 0.375, 0.6667, 0.375, 0.5, 0.625, 0.5, 0.625, 0.5833, 0.375, 0.5833, 0.375, 0.5833, 0.625, 0.5833, 0.625, 0.6667, 0.375, 0.6667, 0.375, 0.75, 0.375, 0.6667, 0.375, 0.6667, 0.375, 0.75, 0.375, 0.6667, 0.375, 0.5833, 0.375, 0.5833, 0.375, 0.6667, 0.625, 0.5, 0.625, 0.5833, 0.625, 0.5833, 0.625, 0.5, 0.625, 0.5833, 0.625, 0.6667, 0.625, 0.6667, 0.625, 0.5833, 0.375, 0.75, 0.375, 0.6667, 0.375, 0.6667, 0.375, 0.75, 0.375, 0.6667, 0.375, 0.5833, 0.375, 0.5833, 0.375, 0.6667, 0.625, 0.5, 0.625, 0.5833, 0.625, 0.5833, 0.625, 0.5, 0.625, 0.5833, 0.625, 0.6667, 0.625, 0.6667, 0.625, 0.5833, 0.625, 0.5, 0.625, 0.5833, 0.625, 0.5833, 0.625, 0.5, 0.625, 0.5833, 0.625, 0.6667, 0.625, 0.6667, 0.625, 0.5833, 0.375, 0.75, 0.375, 0.6667, 0.375, 0.6667, 0.375, 0.75, 0.375, 0.6667, 0.375, 0.5833, 0.375, 0.5833, 0.375, 0.6667, 0.625, 0.5, 0.875, 0.5, 0.875, 0.5833, 0.625, 0.5833, 0.625, 0.5833, 0.875, 0.5833, 0.875, 0.6667, 0.625, 0.6667, 0.125, 0.5, 0.375, 0.5, 0.375, 0.5833, 0.125, 0.5833, 0.125, 0.5833, 0.375, 0.5833, 0.375, 0.6667, 0.125, 0.6667, 0.875, 0.5833, 0.875, 0.5, 0.875, 0.5, 0.875, 0.5833, 0.875, 0.75, 0.875, 0.6667, 0.875, 0.6667, 0.875, 0.75, 0.875, 0.6667, 0.875, 0.5833, 0.875, 0.5833, 0.875, 0.6667, 0.125, 0.6667, 0.125, 0.75, 0.125, 0.75, 0.125, 0.6667, 0.875, 0.5833, 0.875, 0.5, 0.875, 0.5, 0.875, 0.5833, 0.125, 0.6667, 0.125, 0.75, 0.125, 0.75, 0.125, 0.6667, 0.875, 0.6667, 0.875, 0.5833, 0.875, 0.5833, 0.875, 0.6667, 0.625, 0.25, 0.375, 0.25, 0.375, 0.25, 0.625, 0.25, 0.125, 0.5833, 0.125, 0.6667, 0.125, 0.6667, 0.125, 0.5833, 0.375, 1.0, 0.625, 1.0, 0.625, 1.0, 0.375, 1.0, 0.875, 0.5833, 0.875, 0.5, 0.875, 0.5, 0.875, 0.5833, 0.125, 0.5, 0.125, 0.5833, 0.125, 0.5833, 0.125, 0.5, 0.875, 0.75, 0.875, 0.6667, 0.875, 0.6667, 0.875, 0.75, 0.125, 0.5833, 0.125, 0.6667, 0.125, 0.6667, 0.125, 0.5833, 0.625, 0.25, 0.375, 0.25, 0.375, 0.25, 0.625, 0.25, 0.375, 1.0, 0.625, 1.0, 0.625, 1.0, 0.375, 1.0, 0.875, 0.75, 0.875, 0.6667, 0.875, 0.6667, 0.875, 0.75, 0.125, 0.5, 0.125, 0.5833, 0.125, 0.5833, 0.125, 0.5, 0.875, 0.75, 0.875, 0.6667, 0.875, 0.6667, 0.875, 0.75, 0.375, 1.0, 0.625, 1.0, 0.625, 1.0, 0.375, 1.0, 0.625, 0.25, 0.375, 0.25, 0.375, 0.25, 0.625, 0.25, 0.125, 0.6667, 0.125, 0.75, 0.125, 0.75, 0.125, 0.6667, 0.875, 0.6667, 0.875, 0.5833, 0.875, 0.5833, 0.875, 0.6667, 0.125, 0.5833, 0.125, 0.6667, 0.125, 0.6667, 0.125, 0.5833, 0.625, 0.25, 0.375, 0.25, 0.375, 0.25, 0.625, 0.25, 0.375, 1.0, 0.625, 1.0, 0.625, 1.0, 0.375, 1.0, 0.375, 0.1667, 0.625, 0.1667, 0.625, 0.25, 0.375, 0.25, 0.375, 0.0, 0.625, 0.0, 0.625, 0.08333, 0.375, 0.08333, 0.375, 0.08333, 0.625, 0.08333, 0.625, 0.1667, 0.375, 0.1667, 0.125, 0.5, 0.125, 0.5833, 0.125, 0.5833, 0.125, 0.5, 0.875, 0.5833, 0.875, 0.5, 0.875, 0.5, 0.875, 0.5833, 0.125, 0.6667, 0.125, 0.75, 0.125, 0.75, 0.125, 0.6667, 0.875, 0.6667, 0.875, 0.5833, 0.875, 0.5833, 0.875, 0.6667, 0.125, 0.5833, 0.125, 0.6667, 0.125, 0.6667, 0.125, 0.5833])
me_cube_001.materials.append(mat_material_002)
me_cube_001.use_remesh_fix_poles = True
me_cube_001.use_remesh_preserve_attributes = False
me_cube_001.use_mirror_vertex_groups = False
me_cube_001.update()
me_cube_002 = bpy.data.meshes.new('Cube.002')
me_cube_002.from_pydata([(-1.0, -0.5293, -4.821), (-1.0, -0.5293, -2.821), (-1.0, 0.5293, -4.821), (-1.0, 0.5293, -2.821), (1.082, -1.495, -0.9582), (0.9184, -1.495, 0.9582), (1.082, 1.495, -0.9582), (0.9184, 1.495, 0.9582), (2.351, 1.6, 2.473), (2.351, 1.6, 0.4733), (2.351, -1.6, 0.4733), (2.351, -1.6, 2.473), (3.387, 1.267, 2.104), (3.387, 1.267, 0.1036), (3.387, -1.267, 0.1036), (3.387, -1.267, 2.104), (4.625, 0.6004, 0.267), (4.625, 0.6004, -1.002), (4.625, -0.6004, -1.002), (4.625, -0.6004, 0.267), (5.539, 0.1023, -2.083), (5.539, 0.1023, -2.737), (5.539, -0.1023, -2.737), (5.539, -0.1023, -2.083), (-1.0, 0.06648, -2.855), (-1.0, -0.06648, -2.855), (-1.0, -0.06648, -1.803), (-1.0, 0.06648, -1.803), (1.082, -0.1877, -0.8219), (1.082, 0.1877, -0.8219), (0.9184, 0.1877, 0.1868), (0.9184, -0.1877, 0.1868), (2.351, -0.201, -0.0684), (2.351, 0.201, -0.0684), (2.351, 0.201, 0.9843), (2.351, -0.201, 0.9843), (3.387, -0.1591, -0.263), (3.387, 0.1591, -0.263), (3.387, 0.1591, 0.7897), (3.387, -0.1591, 0.7897), (4.625, -0.07541, -0.8451), (4.625, 0.07541, -0.8451), (4.625, 0.07541, -0.177), (4.625, -0.07541, -0.177), (5.539, -0.01285, -1.758), (5.539, 0.01285, -1.758), (5.539, 0.01285, -1.414), (5.539, -0.01285, -1.414), (-1.097, -0.09901, -6.104), (-0.3418, -0.7882, -7.353), (-1.11, -0.7882, -6.083), (-1.501, 0.09901, -5.436), (-1.11, 0.7882, -6.083), (-0.3418, 0.7882, -7.353), (-1.097, 0.09901, -6.104), (-1.501, -0.09901, -5.436), (-0.9413, -0.06648, -12.77), (-0.3847, -0.5293, -13.01), (-0.9508, -0.5293, -12.77), (-1.239, 0.06648, -12.64), (-0.9508, 0.5293, -12.77), (-0.3847, 0.5293, -13.01), (-0.9413, 0.06648, -12.77), (-1.239, -0.06648, -12.64), (-1.232, -0.06648, -21.13), (-0.6754, -0.5293, -21.36), (-1.242, -0.5293, -21.12), (-1.53, 0.06648, -21.0), (-1.242, 0.5293, -21.12), (-0.6754, 0.5293, -21.36), (-1.232, 0.06648, -21.13), (-1.53, -0.06648, -21.0), (-1.647, -0.1041, -32.02), (-0.7751, -0.829, -32.4), (-1.662, -0.829, -32.02), (-2.114, 0.1041, -31.82), (-1.662, 0.829, -32.02), (-0.7751, 0.829, -32.4), (-1.647, 0.1041, -32.02), (-2.114, -0.1041, -31.82)], [], [(2, 24, 54, 53), (2, 3, 7, 6), (6, 7, 8, 9), (4, 5, 1, 0), (25, 28, 4, 0), (31, 26, 1, 5), (11, 10, 14, 15), (5, 4, 10, 11), (29, 6, 9, 33), (31, 5, 11, 35), (39, 15, 19, 43), (33, 9, 13, 37), (35, 11, 15, 39), (9, 8, 12, 13), (17, 16, 20, 21), (13, 12, 16, 17), (15, 14, 18, 19), (37, 13, 17, 41), (44, 47, 23, 22), (19, 18, 22, 23), (41, 17, 21, 45), (43, 19, 23, 47), (16, 42, 46, 20), (42, 43, 47, 46), (18, 40, 44, 22), (40, 41, 45, 44), (21, 20, 46, 45), (45, 46, 47, 44), (14, 36, 40, 18), (36, 37, 41, 40), (8, 34, 38, 12), (34, 35, 39, 38), (10, 32, 36, 14), (32, 33, 37, 36), (12, 38, 42, 16), (38, 39, 43, 42), (7, 30, 34, 8), (30, 31, 35, 34), (4, 28, 32, 10), (28, 29, 33, 32), (7, 3, 27, 30), (30, 27, 26, 31), (2, 6, 29, 24), (24, 29, 28, 25), (27, 3, 52, 51), (1, 26, 55, 50), (55, 51, 59, 63), (48, 49, 57, 56), (51, 52, 60, 59), (25, 0, 49, 48), (26, 27, 51, 55), (3, 2, 53, 52), (24, 25, 48, 54), (0, 1, 50, 49), (59, 60, 68, 67), (61, 62, 70, 69), (58, 63, 71, 66), (54, 48, 56, 62), (52, 53, 61, 60), (49, 50, 58, 57), (50, 55, 63, 58), (53, 54, 62, 61), (66, 71, 79, 74), (65, 66, 74, 73), (68, 69, 77, 76), (56, 57, 65, 64), (63, 59, 67, 71), (62, 56, 64, 70), (60, 61, 69, 68), (57, 58, 66, 65), (78, 75, 76, 77), (73, 74, 79, 72), (72, 79, 75, 78), (69, 70, 78, 77), (67, 68, 76, 75), (64, 65, 73, 72), (71, 67, 75, 79), (70, 64, 72, 78)])
_uv = me_cube_002.uv_layers.new(name='UVMap')
_uv.uv.foreach_set('vector', [0.125, 0.5, 0.125, 0.5833, 0.125, 0.5833, 0.125, 0.5, 0.375, 0.25, 0.625, 0.25, 0.625, 0.5, 0.375, 0.5, 0.375, 0.5, 0.625, 0.5, 0.625, 0.5, 0.375, 0.5, 0.375, 0.75, 0.625, 0.75, 0.625, 1.0, 0.375, 1.0, 0.125, 0.6667, 0.375, 0.6667, 0.375, 0.75, 0.125, 0.75, 0.625, 0.6667, 0.875, 0.6667, 0.875, 0.75, 0.625, 0.75, 0.625, 0.75, 0.375, 0.75, 0.375, 0.75, 0.625, 0.75, 0.625, 0.75, 0.375, 0.75, 0.375, 0.75, 0.625, 0.75, 0.375, 0.5833, 0.375, 0.5, 0.375, 0.5, 0.375, 0.5833, 0.625, 0.6667, 0.625, 0.75, 0.625, 0.75, 0.625, 0.6667, 0.625, 0.6667, 0.625, 0.75, 0.625, 0.75, 0.625, 0.6667, 0.375, 0.5833, 0.375, 0.5, 0.375, 0.5, 0.375, 0.5833, 0.625, 0.6667, 0.625, 0.75, 0.625, 0.75, 0.625, 0.6667, 0.375, 0.5, 0.625, 0.5, 0.625, 0.5, 0.375, 0.5, 0.375, 0.5, 0.625, 0.5, 0.625, 0.5, 0.375, 0.5, 0.375, 0.5, 0.625, 0.5, 0.625, 0.5, 0.375, 0.5, 0.625, 0.75, 0.375, 0.75, 0.375, 0.75, 0.625, 0.75, 0.375, 0.5833, 0.375, 0.5, 0.375, 0.5, 0.375, 0.5833, 0.375, 0.6667, 0.625, 0.6667, 0.625, 0.75, 0.375, 0.75, 0.625, 0.75, 0.375, 0.75, 0.375, 0.75, 0.625, 0.75, 0.375, 0.5833, 0.375, 0.5, 0.375, 0.5, 0.375, 0.5833, 0.625, 0.6667, 0.625, 0.75, 0.625, 0.75, 0.625, 0.6667, 0.625, 0.5, 0.625, 0.5833, 0.625, 0.5833, 0.625, 0.5, 0.625, 0.5833, 0.625, 0.6667, 0.625, 0.6667, 0.625, 0.5833, 0.375, 0.75, 0.375, 0.6667, 0.375, 0.6667, 0.375, 0.75, 0.375, 0.6667, 0.375, 0.5833, 0.375, 0.5833, 0.375, 0.6667, 0.375, 0.5, 0.625, 0.5, 0.625, 0.5833, 0.375, 0.5833, 0.375, 0.5833, 0.625, 0.5833, 0.625, 0.6667, 0.375, 0.6667, 0.375, 0.75, 0.375, 0.6667, 0.375, 0.6667, 0.375, 0.75, 0.375, 0.6667, 0.375, 0.5833, 0.375, 0.5833, 0.375, 0.6667, 0.625, 0.5, 0.625, 0.5833, 0.625, 0.5833, 0.625, 0.5, 0.625, 0.5833, 0.625, 0.6667, 0.625, 0.6667, 0.625, 0.5833, 0.375, 0.75, 0.375, 0.6667, 0.375, 0.6667, 0.375, 0.75, 0.375, 0.6667, 0.375, 0.5833, 0.375, 0.5833, 0.375, 0.6667, 0.625, 0.5, 0.625, 0.5833, 0.625, 0.5833, 0.625, 0.5, 0.625, 0.5833, 0.625, 0.6667, 0.625, 0.6667, 0.625, 0.5833, 0.625, 0.5, 0.625, 0.5833, 0.625, 0.5833, 0.625, 0.5, 0.625, 0.5833, 0.625, 0.6667, 0.625, 0.6667, 0.625, 0.5833, 0.375, 0.75, 0.375, 0.6667, 0.375, 0.6667, 0.375, 0.75, 0.375, 0.6667, 0.375, 0.5833, 0.375, 0.5833, 0.375, 0.6667, 0.625, 0.5, 0.875, 0.5, 0.875, 0.5833, 0.625, 0.5833, 0.625, 0.5833, 0.875, 0.5833, 0.875, 0.6667, 0.625, 0.6667, 0.125, 0.5, 0.375, 0.5, 0.375, 0.5833, 0.125, 0.5833, 0.125, 0.5833, 0.375, 0.5833, 0.375, 0.6667, 0.125, 0.6667, 0.875, 0.5833, 0.875, 0.5, 0.875, 0.5, 0.875, 0.5833, 0.875, 0.75, 0.875, 0.6667, 0.875, 0.6667, 0.875, 0.75, 0.875, 0.6667, 0.875, 0.5833, 0.875, 0.5833, 0.875, 0.6667, 0.125, 0.6667, 0.125, 0.75, 0.125, 0.75, 0.125, 0.6667, 0.875, 0.5833, 0.875, 0.5, 0.875, 0.5, 0.875, 0.5833, 0.125, 0.6667, 0.125, 0.75, 0.125, 0.75, 0.125, 0.6667, 0.875, 0.6667, 0.875, 0.5833, 0.875, 0.5833, 0.875, 0.6667, 0.625, 0.25, 0.375, 0.25, 0.375, 0.25, 0.625, 0.25, 0.125, 0.5833, 0.125, 0.6667, 0.125, 0.6667, 0.125, 0.5833, 0.375, 1.0, 0.625, 1.0, 0.625, 1.0, 0.375, 1.0, 0.875, 0.5833, 0.875, 0.5, 0.875, 0.5, 0.875, 0.5833, 0.125, 0.5, 0.125, 0.5833, 0.125, 0.5833, 0.125, 0.5, 0.875, 0.75, 0.875, 0.6667, 0.875, 0.6667, 0.875, 0.75, 0.125, 0.5833, 0.125, 0.6667, 0.125, 0.6667, 0.125, 0.5833, 0.625, 0.25, 0.375, 0.25, 0.375, 0.25, 0.625, 0.25, 0.375, 1.0, 0.625, 1.0, 0.625, 1.0, 0.375, 1.0, 0.875, 0.75, 0.875, 0.6667, 0.875, 0.6667, 0.875, 0.75, 0.125, 0.5, 0.125, 0.5833, 0.125, 0.5833, 0.125, 0.5, 0.875, 0.75, 0.875, 0.6667, 0.875, 0.6667, 0.875, 0.75, 0.375, 1.0, 0.625, 1.0, 0.625, 1.0, 0.375, 1.0, 0.625, 0.25, 0.375, 0.25, 0.375, 0.25, 0.625, 0.25, 0.125, 0.6667, 0.125, 0.75, 0.125, 0.75, 0.125, 0.6667, 0.875, 0.6667, 0.875, 0.5833, 0.875, 0.5833, 0.875, 0.6667, 0.125, 0.5833, 0.125, 0.6667, 0.125, 0.6667, 0.125, 0.5833, 0.625, 0.25, 0.375, 0.25, 0.375, 0.25, 0.625, 0.25, 0.375, 1.0, 0.625, 1.0, 0.625, 1.0, 0.375, 1.0, 0.375, 0.1667, 0.625, 0.1667, 0.625, 0.25, 0.375, 0.25, 0.375, 0.0, 0.625, 0.0, 0.625, 0.08333, 0.375, 0.08333, 0.375, 0.08333, 0.625, 0.08333, 0.625, 0.1667, 0.375, 0.1667, 0.125, 0.5, 0.125, 0.5833, 0.125, 0.5833, 0.125, 0.5, 0.875, 0.5833, 0.875, 0.5, 0.875, 0.5, 0.875, 0.5833, 0.125, 0.6667, 0.125, 0.75, 0.125, 0.75, 0.125, 0.6667, 0.875, 0.6667, 0.875, 0.5833, 0.875, 0.5833, 0.875, 0.6667, 0.125, 0.5833, 0.125, 0.6667, 0.125, 0.6667, 0.125, 0.5833])
me_cube_002.materials.append(mat_material_002)
me_cube_002.use_remesh_fix_poles = True
me_cube_002.use_remesh_preserve_attributes = False
me_cube_002.use_mirror_vertex_groups = False
me_cube_002.update()
me_cube_003 = bpy.data.meshes.new('Cube.003')
me_cube_003.from_pydata([(-1.0, -0.5293, -4.821), (-1.0, -0.5293, -2.821), (-1.0, 0.5293, -4.821), (-1.0, 0.5293, -2.821), (1.082, -1.495, -0.9582), (0.9184, -1.495, 0.9582), (1.082, 1.495, -0.9582), (0.9184, 1.495, 0.9582), (2.351, 1.6, 2.473), (2.351, 1.6, 0.4733), (2.351, -1.6, 0.4733), (2.351, -1.6, 2.473), (3.387, 1.267, 2.104), (3.387, 1.267, 0.1036), (3.387, -1.267, 0.1036), (3.387, -1.267, 2.104), (4.625, 0.6004, 0.267), (4.625, 0.6004, -1.002), (4.625, -0.6004, -1.002), (4.625, -0.6004, 0.267), (5.539, 0.1023, -2.083), (5.539, 0.1023, -2.737), (5.539, -0.1023, -2.737), (5.539, -0.1023, -2.083), (-1.0, 0.06648, -2.855), (-1.0, -0.06648, -2.855), (-1.0, -0.06648, -1.803), (-1.0, 0.06648, -1.803), (1.082, -0.1877, -0.8219), (1.082, 0.1877, -0.8219), (0.9184, 0.1877, 0.1868), (0.9184, -0.1877, 0.1868), (2.351, -0.201, -0.0684), (2.351, 0.201, -0.0684), (2.351, 0.201, 0.9843), (2.351, -0.201, 0.9843), (3.387, -0.1591, -0.263), (3.387, 0.1591, -0.263), (3.387, 0.1591, 0.7897), (3.387, -0.1591, 0.7897), (4.625, -0.07541, -0.8451), (4.625, 0.07541, -0.8451), (4.625, 0.07541, -0.177), (4.625, -0.07541, -0.177), (5.539, -0.01285, -1.758), (5.539, 0.01285, -1.758), (5.539, 0.01285, -1.414), (5.539, -0.01285, -1.414), (-1.097, -0.09901, -6.104), (-0.3418, -0.7882, -7.353), (-1.11, -0.7882, -6.083), (-1.501, 0.09901, -5.436), (-1.11, 0.7882, -6.083), (-0.3418, 0.7882, -7.353), (-1.097, 0.09901, -6.104), (-1.501, -0.09901, -5.436), (-0.9413, -0.06648, -12.77), (-0.3847, -0.5293, -13.01), (-0.9508, -0.5293, -12.77), (-1.239, 0.06648, -12.64), (-0.9508, 0.5293, -12.77), (-0.3847, 0.5293, -13.01), (-0.9413, 0.06648, -12.77), (-1.239, -0.06648, -12.64), (-1.232, -0.06648, -21.13), (-0.6754, -0.5293, -21.36), (-1.242, -0.5293, -21.12), (-1.53, 0.06648, -21.0), (-1.242, 0.5293, -21.12), (-0.6754, 0.5293, -21.36), (-1.232, 0.06648, -21.13), (-1.53, -0.06648, -21.0), (-1.647, -0.1041, -32.02), (-0.7751, -0.829, -32.4), (-1.662, -0.829, -32.02), (-2.114, 0.1041, -31.82), (-1.662, 0.829, -32.02), (-0.7751, 0.829, -32.4), (-1.647, 0.1041, -32.02), (-2.114, -0.1041, -31.82)], [], [(2, 24, 54, 53), (2, 3, 7, 6), (6, 7, 8, 9), (4, 5, 1, 0), (25, 28, 4, 0), (31, 26, 1, 5), (11, 10, 14, 15), (5, 4, 10, 11), (29, 6, 9, 33), (31, 5, 11, 35), (39, 15, 19, 43), (33, 9, 13, 37), (35, 11, 15, 39), (9, 8, 12, 13), (17, 16, 20, 21), (13, 12, 16, 17), (15, 14, 18, 19), (37, 13, 17, 41), (44, 47, 23, 22), (19, 18, 22, 23), (41, 17, 21, 45), (43, 19, 23, 47), (16, 42, 46, 20), (42, 43, 47, 46), (18, 40, 44, 22), (40, 41, 45, 44), (21, 20, 46, 45), (45, 46, 47, 44), (14, 36, 40, 18), (36, 37, 41, 40), (8, 34, 38, 12), (34, 35, 39, 38), (10, 32, 36, 14), (32, 33, 37, 36), (12, 38, 42, 16), (38, 39, 43, 42), (7, 30, 34, 8), (30, 31, 35, 34), (4, 28, 32, 10), (28, 29, 33, 32), (7, 3, 27, 30), (30, 27, 26, 31), (2, 6, 29, 24), (24, 29, 28, 25), (27, 3, 52, 51), (1, 26, 55, 50), (55, 51, 59, 63), (48, 49, 57, 56), (51, 52, 60, 59), (25, 0, 49, 48), (26, 27, 51, 55), (3, 2, 53, 52), (24, 25, 48, 54), (0, 1, 50, 49), (59, 60, 68, 67), (61, 62, 70, 69), (58, 63, 71, 66), (54, 48, 56, 62), (52, 53, 61, 60), (49, 50, 58, 57), (50, 55, 63, 58), (53, 54, 62, 61), (66, 71, 79, 74), (65, 66, 74, 73), (68, 69, 77, 76), (56, 57, 65, 64), (63, 59, 67, 71), (62, 56, 64, 70), (60, 61, 69, 68), (57, 58, 66, 65), (78, 75, 76, 77), (73, 74, 79, 72), (72, 79, 75, 78), (69, 70, 78, 77), (67, 68, 76, 75), (64, 65, 73, 72), (71, 67, 75, 79), (70, 64, 72, 78)])
_uv = me_cube_003.uv_layers.new(name='UVMap')
_uv.uv.foreach_set('vector', [0.125, 0.5, 0.125, 0.5833, 0.125, 0.5833, 0.125, 0.5, 0.375, 0.25, 0.625, 0.25, 0.625, 0.5, 0.375, 0.5, 0.375, 0.5, 0.625, 0.5, 0.625, 0.5, 0.375, 0.5, 0.375, 0.75, 0.625, 0.75, 0.625, 1.0, 0.375, 1.0, 0.125, 0.6667, 0.375, 0.6667, 0.375, 0.75, 0.125, 0.75, 0.625, 0.6667, 0.875, 0.6667, 0.875, 0.75, 0.625, 0.75, 0.625, 0.75, 0.375, 0.75, 0.375, 0.75, 0.625, 0.75, 0.625, 0.75, 0.375, 0.75, 0.375, 0.75, 0.625, 0.75, 0.375, 0.5833, 0.375, 0.5, 0.375, 0.5, 0.375, 0.5833, 0.625, 0.6667, 0.625, 0.75, 0.625, 0.75, 0.625, 0.6667, 0.625, 0.6667, 0.625, 0.75, 0.625, 0.75, 0.625, 0.6667, 0.375, 0.5833, 0.375, 0.5, 0.375, 0.5, 0.375, 0.5833, 0.625, 0.6667, 0.625, 0.75, 0.625, 0.75, 0.625, 0.6667, 0.375, 0.5, 0.625, 0.5, 0.625, 0.5, 0.375, 0.5, 0.375, 0.5, 0.625, 0.5, 0.625, 0.5, 0.375, 0.5, 0.375, 0.5, 0.625, 0.5, 0.625, 0.5, 0.375, 0.5, 0.625, 0.75, 0.375, 0.75, 0.375, 0.75, 0.625, 0.75, 0.375, 0.5833, 0.375, 0.5, 0.375, 0.5, 0.375, 0.5833, 0.375, 0.6667, 0.625, 0.6667, 0.625, 0.75, 0.375, 0.75, 0.625, 0.75, 0.375, 0.75, 0.375, 0.75, 0.625, 0.75, 0.375, 0.5833, 0.375, 0.5, 0.375, 0.5, 0.375, 0.5833, 0.625, 0.6667, 0.625, 0.75, 0.625, 0.75, 0.625, 0.6667, 0.625, 0.5, 0.625, 0.5833, 0.625, 0.5833, 0.625, 0.5, 0.625, 0.5833, 0.625, 0.6667, 0.625, 0.6667, 0.625, 0.5833, 0.375, 0.75, 0.375, 0.6667, 0.375, 0.6667, 0.375, 0.75, 0.375, 0.6667, 0.375, 0.5833, 0.375, 0.5833, 0.375, 0.6667, 0.375, 0.5, 0.625, 0.5, 0.625, 0.5833, 0.375, 0.5833, 0.375, 0.5833, 0.625, 0.5833, 0.625, 0.6667, 0.375, 0.6667, 0.375, 0.75, 0.375, 0.6667, 0.375, 0.6667, 0.375, 0.75, 0.375, 0.6667, 0.375, 0.5833, 0.375, 0.5833, 0.375, 0.6667, 0.625, 0.5, 0.625, 0.5833, 0.625, 0.5833, 0.625, 0.5, 0.625, 0.5833, 0.625, 0.6667, 0.625, 0.6667, 0.625, 0.5833, 0.375, 0.75, 0.375, 0.6667, 0.375, 0.6667, 0.375, 0.75, 0.375, 0.6667, 0.375, 0.5833, 0.375, 0.5833, 0.375, 0.6667, 0.625, 0.5, 0.625, 0.5833, 0.625, 0.5833, 0.625, 0.5, 0.625, 0.5833, 0.625, 0.6667, 0.625, 0.6667, 0.625, 0.5833, 0.625, 0.5, 0.625, 0.5833, 0.625, 0.5833, 0.625, 0.5, 0.625, 0.5833, 0.625, 0.6667, 0.625, 0.6667, 0.625, 0.5833, 0.375, 0.75, 0.375, 0.6667, 0.375, 0.6667, 0.375, 0.75, 0.375, 0.6667, 0.375, 0.5833, 0.375, 0.5833, 0.375, 0.6667, 0.625, 0.5, 0.875, 0.5, 0.875, 0.5833, 0.625, 0.5833, 0.625, 0.5833, 0.875, 0.5833, 0.875, 0.6667, 0.625, 0.6667, 0.125, 0.5, 0.375, 0.5, 0.375, 0.5833, 0.125, 0.5833, 0.125, 0.5833, 0.375, 0.5833, 0.375, 0.6667, 0.125, 0.6667, 0.875, 0.5833, 0.875, 0.5, 0.875, 0.5, 0.875, 0.5833, 0.875, 0.75, 0.875, 0.6667, 0.875, 0.6667, 0.875, 0.75, 0.875, 0.6667, 0.875, 0.5833, 0.875, 0.5833, 0.875, 0.6667, 0.125, 0.6667, 0.125, 0.75, 0.125, 0.75, 0.125, 0.6667, 0.875, 0.5833, 0.875, 0.5, 0.875, 0.5, 0.875, 0.5833, 0.125, 0.6667, 0.125, 0.75, 0.125, 0.75, 0.125, 0.6667, 0.875, 0.6667, 0.875, 0.5833, 0.875, 0.5833, 0.875, 0.6667, 0.625, 0.25, 0.375, 0.25, 0.375, 0.25, 0.625, 0.25, 0.125, 0.5833, 0.125, 0.6667, 0.125, 0.6667, 0.125, 0.5833, 0.375, 1.0, 0.625, 1.0, 0.625, 1.0, 0.375, 1.0, 0.875, 0.5833, 0.875, 0.5, 0.875, 0.5, 0.875, 0.5833, 0.125, 0.5, 0.125, 0.5833, 0.125, 0.5833, 0.125, 0.5, 0.875, 0.75, 0.875, 0.6667, 0.875, 0.6667, 0.875, 0.75, 0.125, 0.5833, 0.125, 0.6667, 0.125, 0.6667, 0.125, 0.5833, 0.625, 0.25, 0.375, 0.25, 0.375, 0.25, 0.625, 0.25, 0.375, 1.0, 0.625, 1.0, 0.625, 1.0, 0.375, 1.0, 0.875, 0.75, 0.875, 0.6667, 0.875, 0.6667, 0.875, 0.75, 0.125, 0.5, 0.125, 0.5833, 0.125, 0.5833, 0.125, 0.5, 0.875, 0.75, 0.875, 0.6667, 0.875, 0.6667, 0.875, 0.75, 0.375, 1.0, 0.625, 1.0, 0.625, 1.0, 0.375, 1.0, 0.625, 0.25, 0.375, 0.25, 0.375, 0.25, 0.625, 0.25, 0.125, 0.6667, 0.125, 0.75, 0.125, 0.75, 0.125, 0.6667, 0.875, 0.6667, 0.875, 0.5833, 0.875, 0.5833, 0.875, 0.6667, 0.125, 0.5833, 0.125, 0.6667, 0.125, 0.6667, 0.125, 0.5833, 0.625, 0.25, 0.375, 0.25, 0.375, 0.25, 0.625, 0.25, 0.375, 1.0, 0.625, 1.0, 0.625, 1.0, 0.375, 1.0, 0.375, 0.1667, 0.625, 0.1667, 0.625, 0.25, 0.375, 0.25, 0.375, 0.0, 0.625, 0.0, 0.625, 0.08333, 0.375, 0.08333, 0.375, 0.08333, 0.625, 0.08333, 0.625, 0.1667, 0.375, 0.1667, 0.125, 0.5, 0.125, 0.5833, 0.125, 0.5833, 0.125, 0.5, 0.875, 0.5833, 0.875, 0.5, 0.875, 0.5, 0.875, 0.5833, 0.125, 0.6667, 0.125, 0.75, 0.125, 0.75, 0.125, 0.6667, 0.875, 0.6667, 0.875, 0.5833, 0.875, 0.5833, 0.875, 0.6667, 0.125, 0.5833, 0.125, 0.6667, 0.125, 0.6667, 0.125, 0.5833])
me_cube_003.materials.append(mat_material_002)
me_cube_003.use_remesh_fix_poles = True
me_cube_003.use_remesh_preserve_attributes = False
me_cube_003.use_mirror_vertex_groups = False
me_cube_003.update()
me_cube_004 = bpy.data.meshes.new('Cube.004')
me_cube_004.from_pydata([(-1.0, -0.5293, -4.821), (-1.0, -0.5293, -2.821), (-1.0, 0.5293, -4.821), (-1.0, 0.5293, -2.821), (1.082, -1.495, -0.9582), (0.9184, -1.495, 0.9582), (1.082, 1.495, -0.9582), (0.9184, 1.495, 0.9582), (2.351, 1.6, 2.473), (2.351, 1.6, 0.4733), (2.351, -1.6, 0.4733), (2.351, -1.6, 2.473), (3.387, 1.267, 2.104), (3.387, 1.267, 0.1036), (3.387, -1.267, 0.1036), (3.387, -1.267, 2.104), (4.625, 0.6004, 0.267), (4.625, 0.6004, -1.002), (4.625, -0.6004, -1.002), (4.625, -0.6004, 0.267), (5.539, 0.1023, -2.083), (5.539, 0.1023, -2.737), (5.539, -0.1023, -2.737), (5.539, -0.1023, -2.083), (-1.0, 0.06648, -2.855), (-1.0, -0.06648, -2.855), (-1.0, -0.06648, -1.803), (-1.0, 0.06648, -1.803), (1.082, -0.1877, -0.8219), (1.082, 0.1877, -0.8219), (0.9184, 0.1877, 0.1868), (0.9184, -0.1877, 0.1868), (2.351, -0.201, -0.0684), (2.351, 0.201, -0.0684), (2.351, 0.201, 0.9843), (2.351, -0.201, 0.9843), (3.387, -0.1591, -0.263), (3.387, 0.1591, -0.263), (3.387, 0.1591, 0.7897), (3.387, -0.1591, 0.7897), (4.625, -0.07541, -0.8451), (4.625, 0.07541, -0.8451), (4.625, 0.07541, -0.177), (4.625, -0.07541, -0.177), (5.539, -0.01285, -1.758), (5.539, 0.01285, -1.758), (5.539, 0.01285, -1.414), (5.539, -0.01285, -1.414), (-1.097, -0.09901, -6.104), (-0.3418, -0.7882, -7.353), (-1.11, -0.7882, -6.083), (-1.501, 0.09901, -5.436), (-1.11, 0.7882, -6.083), (-0.3418, 0.7882, -7.353), (-1.097, 0.09901, -6.104), (-1.501, -0.09901, -5.436), (-0.9413, -0.06648, -12.77), (-0.3847, -0.5293, -13.01), (-0.9508, -0.5293, -12.77), (-1.239, 0.06648, -12.64), (-0.9508, 0.5293, -12.77), (-0.3847, 0.5293, -13.01), (-0.9413, 0.06648, -12.77), (-1.239, -0.06648, -12.64), (-1.232, -0.06648, -21.13), (-0.6754, -0.5293, -21.36), (-1.242, -0.5293, -21.12), (-1.53, 0.06648, -21.0), (-1.242, 0.5293, -21.12), (-0.6754, 0.5293, -21.36), (-1.232, 0.06648, -21.13), (-1.53, -0.06648, -21.0), (-1.647, -0.1041, -32.02), (-0.7751, -0.829, -32.4), (-1.662, -0.829, -32.02), (-2.114, 0.1041, -31.82), (-1.662, 0.829, -32.02), (-0.7751, 0.829, -32.4), (-1.647, 0.1041, -32.02), (-2.114, -0.1041, -31.82)], [], [(2, 24, 54, 53), (2, 3, 7, 6), (6, 7, 8, 9), (4, 5, 1, 0), (25, 28, 4, 0), (31, 26, 1, 5), (11, 10, 14, 15), (5, 4, 10, 11), (29, 6, 9, 33), (31, 5, 11, 35), (39, 15, 19, 43), (33, 9, 13, 37), (35, 11, 15, 39), (9, 8, 12, 13), (17, 16, 20, 21), (13, 12, 16, 17), (15, 14, 18, 19), (37, 13, 17, 41), (44, 47, 23, 22), (19, 18, 22, 23), (41, 17, 21, 45), (43, 19, 23, 47), (16, 42, 46, 20), (42, 43, 47, 46), (18, 40, 44, 22), (40, 41, 45, 44), (21, 20, 46, 45), (45, 46, 47, 44), (14, 36, 40, 18), (36, 37, 41, 40), (8, 34, 38, 12), (34, 35, 39, 38), (10, 32, 36, 14), (32, 33, 37, 36), (12, 38, 42, 16), (38, 39, 43, 42), (7, 30, 34, 8), (30, 31, 35, 34), (4, 28, 32, 10), (28, 29, 33, 32), (7, 3, 27, 30), (30, 27, 26, 31), (2, 6, 29, 24), (24, 29, 28, 25), (27, 3, 52, 51), (1, 26, 55, 50), (55, 51, 59, 63), (48, 49, 57, 56), (51, 52, 60, 59), (25, 0, 49, 48), (26, 27, 51, 55), (3, 2, 53, 52), (24, 25, 48, 54), (0, 1, 50, 49), (59, 60, 68, 67), (61, 62, 70, 69), (58, 63, 71, 66), (54, 48, 56, 62), (52, 53, 61, 60), (49, 50, 58, 57), (50, 55, 63, 58), (53, 54, 62, 61), (66, 71, 79, 74), (65, 66, 74, 73), (68, 69, 77, 76), (56, 57, 65, 64), (63, 59, 67, 71), (62, 56, 64, 70), (60, 61, 69, 68), (57, 58, 66, 65), (78, 75, 76, 77), (73, 74, 79, 72), (72, 79, 75, 78), (69, 70, 78, 77), (67, 68, 76, 75), (64, 65, 73, 72), (71, 67, 75, 79), (70, 64, 72, 78)])
_uv = me_cube_004.uv_layers.new(name='UVMap')
_uv.uv.foreach_set('vector', [0.125, 0.5, 0.125, 0.5833, 0.125, 0.5833, 0.125, 0.5, 0.375, 0.25, 0.625, 0.25, 0.625, 0.5, 0.375, 0.5, 0.375, 0.5, 0.625, 0.5, 0.625, 0.5, 0.375, 0.5, 0.375, 0.75, 0.625, 0.75, 0.625, 1.0, 0.375, 1.0, 0.125, 0.6667, 0.375, 0.6667, 0.375, 0.75, 0.125, 0.75, 0.625, 0.6667, 0.875, 0.6667, 0.875, 0.75, 0.625, 0.75, 0.625, 0.75, 0.375, 0.75, 0.375, 0.75, 0.625, 0.75, 0.625, 0.75, 0.375, 0.75, 0.375, 0.75, 0.625, 0.75, 0.375, 0.5833, 0.375, 0.5, 0.375, 0.5, 0.375, 0.5833, 0.625, 0.6667, 0.625, 0.75, 0.625, 0.75, 0.625, 0.6667, 0.625, 0.6667, 0.625, 0.75, 0.625, 0.75, 0.625, 0.6667, 0.375, 0.5833, 0.375, 0.5, 0.375, 0.5, 0.375, 0.5833, 0.625, 0.6667, 0.625, 0.75, 0.625, 0.75, 0.625, 0.6667, 0.375, 0.5, 0.625, 0.5, 0.625, 0.5, 0.375, 0.5, 0.375, 0.5, 0.625, 0.5, 0.625, 0.5, 0.375, 0.5, 0.375, 0.5, 0.625, 0.5, 0.625, 0.5, 0.375, 0.5, 0.625, 0.75, 0.375, 0.75, 0.375, 0.75, 0.625, 0.75, 0.375, 0.5833, 0.375, 0.5, 0.375, 0.5, 0.375, 0.5833, 0.375, 0.6667, 0.625, 0.6667, 0.625, 0.75, 0.375, 0.75, 0.625, 0.75, 0.375, 0.75, 0.375, 0.75, 0.625, 0.75, 0.375, 0.5833, 0.375, 0.5, 0.375, 0.5, 0.375, 0.5833, 0.625, 0.6667, 0.625, 0.75, 0.625, 0.75, 0.625, 0.6667, 0.625, 0.5, 0.625, 0.5833, 0.625, 0.5833, 0.625, 0.5, 0.625, 0.5833, 0.625, 0.6667, 0.625, 0.6667, 0.625, 0.5833, 0.375, 0.75, 0.375, 0.6667, 0.375, 0.6667, 0.375, 0.75, 0.375, 0.6667, 0.375, 0.5833, 0.375, 0.5833, 0.375, 0.6667, 0.375, 0.5, 0.625, 0.5, 0.625, 0.5833, 0.375, 0.5833, 0.375, 0.5833, 0.625, 0.5833, 0.625, 0.6667, 0.375, 0.6667, 0.375, 0.75, 0.375, 0.6667, 0.375, 0.6667, 0.375, 0.75, 0.375, 0.6667, 0.375, 0.5833, 0.375, 0.5833, 0.375, 0.6667, 0.625, 0.5, 0.625, 0.5833, 0.625, 0.5833, 0.625, 0.5, 0.625, 0.5833, 0.625, 0.6667, 0.625, 0.6667, 0.625, 0.5833, 0.375, 0.75, 0.375, 0.6667, 0.375, 0.6667, 0.375, 0.75, 0.375, 0.6667, 0.375, 0.5833, 0.375, 0.5833, 0.375, 0.6667, 0.625, 0.5, 0.625, 0.5833, 0.625, 0.5833, 0.625, 0.5, 0.625, 0.5833, 0.625, 0.6667, 0.625, 0.6667, 0.625, 0.5833, 0.625, 0.5, 0.625, 0.5833, 0.625, 0.5833, 0.625, 0.5, 0.625, 0.5833, 0.625, 0.6667, 0.625, 0.6667, 0.625, 0.5833, 0.375, 0.75, 0.375, 0.6667, 0.375, 0.6667, 0.375, 0.75, 0.375, 0.6667, 0.375, 0.5833, 0.375, 0.5833, 0.375, 0.6667, 0.625, 0.5, 0.875, 0.5, 0.875, 0.5833, 0.625, 0.5833, 0.625, 0.5833, 0.875, 0.5833, 0.875, 0.6667, 0.625, 0.6667, 0.125, 0.5, 0.375, 0.5, 0.375, 0.5833, 0.125, 0.5833, 0.125, 0.5833, 0.375, 0.5833, 0.375, 0.6667, 0.125, 0.6667, 0.875, 0.5833, 0.875, 0.5, 0.875, 0.5, 0.875, 0.5833, 0.875, 0.75, 0.875, 0.6667, 0.875, 0.6667, 0.875, 0.75, 0.875, 0.6667, 0.875, 0.5833, 0.875, 0.5833, 0.875, 0.6667, 0.125, 0.6667, 0.125, 0.75, 0.125, 0.75, 0.125, 0.6667, 0.875, 0.5833, 0.875, 0.5, 0.875, 0.5, 0.875, 0.5833, 0.125, 0.6667, 0.125, 0.75, 0.125, 0.75, 0.125, 0.6667, 0.875, 0.6667, 0.875, 0.5833, 0.875, 0.5833, 0.875, 0.6667, 0.625, 0.25, 0.375, 0.25, 0.375, 0.25, 0.625, 0.25, 0.125, 0.5833, 0.125, 0.6667, 0.125, 0.6667, 0.125, 0.5833, 0.375, 1.0, 0.625, 1.0, 0.625, 1.0, 0.375, 1.0, 0.875, 0.5833, 0.875, 0.5, 0.875, 0.5, 0.875, 0.5833, 0.125, 0.5, 0.125, 0.5833, 0.125, 0.5833, 0.125, 0.5, 0.875, 0.75, 0.875, 0.6667, 0.875, 0.6667, 0.875, 0.75, 0.125, 0.5833, 0.125, 0.6667, 0.125, 0.6667, 0.125, 0.5833, 0.625, 0.25, 0.375, 0.25, 0.375, 0.25, 0.625, 0.25, 0.375, 1.0, 0.625, 1.0, 0.625, 1.0, 0.375, 1.0, 0.875, 0.75, 0.875, 0.6667, 0.875, 0.6667, 0.875, 0.75, 0.125, 0.5, 0.125, 0.5833, 0.125, 0.5833, 0.125, 0.5, 0.875, 0.75, 0.875, 0.6667, 0.875, 0.6667, 0.875, 0.75, 0.375, 1.0, 0.625, 1.0, 0.625, 1.0, 0.375, 1.0, 0.625, 0.25, 0.375, 0.25, 0.375, 0.25, 0.625, 0.25, 0.125, 0.6667, 0.125, 0.75, 0.125, 0.75, 0.125, 0.6667, 0.875, 0.6667, 0.875, 0.5833, 0.875, 0.5833, 0.875, 0.6667, 0.125, 0.5833, 0.125, 0.6667, 0.125, 0.6667, 0.125, 0.5833, 0.625, 0.25, 0.375, 0.25, 0.375, 0.25, 0.625, 0.25, 0.375, 1.0, 0.625, 1.0, 0.625, 1.0, 0.375, 1.0, 0.375, 0.1667, 0.625, 0.1667, 0.625, 0.25, 0.375, 0.25, 0.375, 0.0, 0.625, 0.0, 0.625, 0.08333, 0.375, 0.08333, 0.375, 0.08333, 0.625, 0.08333, 0.625, 0.1667, 0.375, 0.1667, 0.125, 0.5, 0.125, 0.5833, 0.125, 0.5833, 0.125, 0.5, 0.875, 0.5833, 0.875, 0.5, 0.875, 0.5, 0.875, 0.5833, 0.125, 0.6667, 0.125, 0.75, 0.125, 0.75, 0.125, 0.6667, 0.875, 0.6667, 0.875, 0.5833, 0.875, 0.5833, 0.875, 0.6667, 0.125, 0.5833, 0.125, 0.6667, 0.125, 0.6667, 0.125, 0.5833])
me_cube_004.materials.append(mat_material_002)
me_cube_004.use_remesh_fix_poles = True
me_cube_004.use_remesh_preserve_attributes = False
me_cube_004.use_mirror_vertex_groups = False
me_cube_004.update()

# ---- objects
ob_cylinder = bpy.data.objects.new('Cylinder', me_cylinder)
ob_circle = bpy.data.objects.new('Circle', me_circle)
ob_cube = bpy.data.objects.new('Cube', me_cube_001)
ob_cube_001 = bpy.data.objects.new('Cube.001', me_cube_002)
ob_cube_002 = bpy.data.objects.new('Cube.002', me_cube_003)
ob_cube_003 = bpy.data.objects.new('Cube.003', me_cube_004)

# ---- transforms, parenting, visibility, modifiers, constraints
ob_cylinder.location = (0.0, 0.0, 1.446)
ob_cylinder.scale = (2.997, 2.997, 2.997)
ob_cylinder.lineart.crease_threshold = 0.0
ob_circle.location = (0.0, 0.0, 4.77)
ob_circle.scale = (3.325, 3.325, 3.325)
ob_circle.lineart.crease_threshold = 0.0
ob_cube.location = (5.19, 0.0, 12.26)
ob_cube.rotation_euler = (0.0, 0.3363, 0.0)
ob_cube.scale = (1.0, 1.0, 0.2852)
ob_cube.lineart.crease_threshold = 0.0
_m = ob_cube.modifiers.new('Subdivision', 'SUBSURF')
_m.uv_smooth = 'PRESERVE_CORNERS'
ob_cube_001.location = (-3.562, 0.0, 11.03)
ob_cube_001.rotation_euler = (0.05514, 0.1004, -2.638)
ob_cube_001.scale = (1.0, 1.0, 0.2216)
ob_cube_001.lineart.crease_threshold = 0.0
_m = ob_cube_001.modifiers.new('Subdivision', 'SUBSURF')
_m.uv_smooth = 'PRESERVE_CORNERS'
ob_cube_002.location = (-1.109, -4.091, 13.98)
ob_cube_002.rotation_euler = (-0.07481, 0.128, -2.102)
ob_cube_002.scale = (1.0, 1.0, 0.3363)
ob_cube_002.lineart.crease_threshold = 0.0
_m = ob_cube_002.modifiers.new('Subdivision', 'SUBSURF')
_m.uv_smooth = 'PRESERVE_CORNERS'
ob_cube_003.location = (-0.9929, 3.988, 11.93)
ob_cube_003.rotation_euler = (0.1034, 0.1857, -4.201)
ob_cube_003.scale = (1.0, 1.0, 0.2762)
ob_cube_003.lineart.crease_threshold = 0.0
_m = ob_cube_003.modifiers.new('Subdivision', 'SUBSURF')
_m.uv_smooth = 'PRESERVE_CORNERS'

# ---- collection membership
col_collection.objects.link(ob_cylinder)
col_collection.objects.link(ob_circle)
col_collection.objects.link(ob_cube)
col_collection.objects.link(ob_cube_001)
col_collection.objects.link(ob_cube_002)
col_collection.objects.link(ob_cube_003)

# ---- scene / render settings (as saved in the file)
scene.frame_start = 1; scene.frame_end = 250; scene.frame_set(1)
scene.render.engine = 'BLENDER_EEVEE_NEXT'
scene.cycles.use_denoising = False
scene.cycles.samples = 128
scene.cycles.sampling_pattern = 'TABULATED_SOBOL'
scene.cycles.use_adaptive_sampling = False
scene.cycles.use_light_tree = False
scene.view_settings.view_transform = 'Filmic'
bpy.context.view_layer.update()

# ---- added for rendering (the .blend has no active camera and no usable light): camera, sun
cam_auto = bpy.data.cameras.new('AutoCamera')
cam_auto.lens = 50.0
cam_auto.sensor_width = 36.0
cam_auto.clip_end = 1000.0
ob_auto_camera = bpy.data.objects.new('AutoCamera', cam_auto)
scene.collection.objects.link(ob_auto_camera)
ob_auto_camera.location = (30.7045, -36.0411, 30.8076)
ob_auto_camera.rotation_euler = (1.09748, -7.21219e-08, 0.694738)
scene.camera = ob_auto_camera
light_auto_sun = bpy.data.lights.new('AutoSun', 'SUN')
light_auto_sun.energy = 3.0
light_auto_sun.angle = 0.0523599
ob_auto_sun = bpy.data.objects.new('AutoSun', light_auto_sun)
scene.collection.objects.link(ob_auto_sun)
ob_auto_sun.rotation_euler = (0.872665, 0.174533, 0.523599)
bpy.context.view_layer.update()

